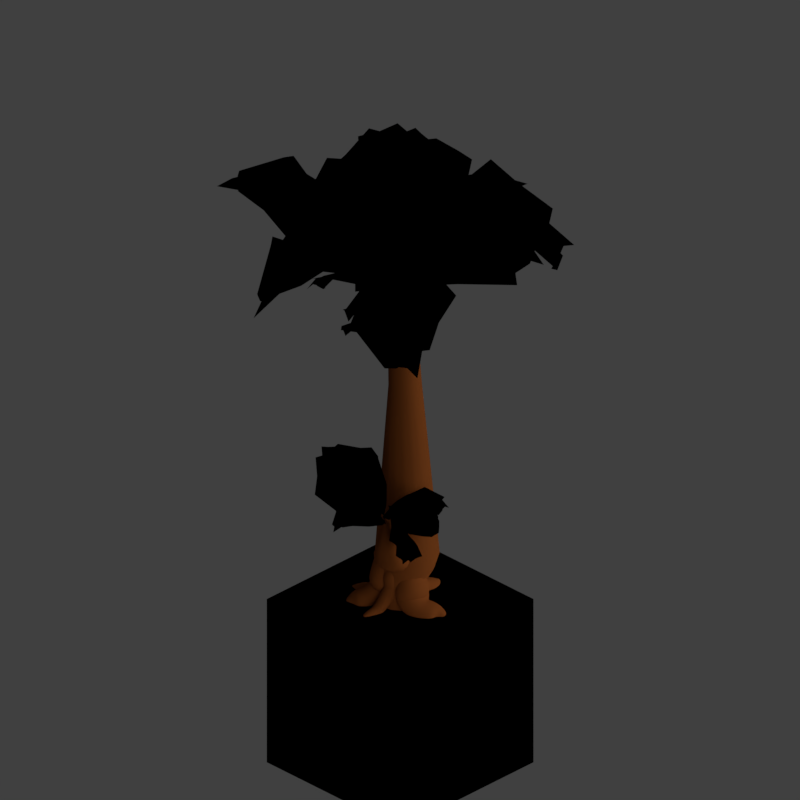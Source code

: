# Source: tjt3_V001.blend  (saved by Blender 2.79.0; exported with 4.5.12 LTS)
import bpy
from mathutils import Matrix  # noqa: F401  (used for matrix-valued properties, if any)

bpy.ops.wm.read_factory_settings(use_empty=True)
scene = bpy.context.scene
scene.name = 'Scene'

# ---- collections
col_collection_1 = bpy.data.collections.new('Collection 1'); scene.collection.children.link(col_collection_1)
col_collection_11 = bpy.data.collections.new('Collection 11'); scene.collection.children.link(col_collection_11)

# ---- materials (node trees are filled in below, after node groups)
mat_fern = bpy.data.materials.new('Fern')
mat_fern.alpha_threshold = 0.0
mat_fern.use_transparent_shadow = False
mat_fern.specular_color = (1.0, 0.9647, 0.2747)
mat_fern.roughness = 0.5
mat_fern.specular_intensity = 0.2281
mat_guide = bpy.data.materials.new('guide')
mat_guide.alpha_threshold = 0.0
mat_guide.use_transparent_shadow = False
mat_guide.diffuse_color = (1.0, 0.0, 0.004819, 1.0)
mat_guide.roughness = 0.5
mat_bark = bpy.data.materials.new('bark')
mat_bark.alpha_threshold = 0.0
mat_bark.use_transparent_shadow = False
mat_bark.diffuse_color = (0.2089, 0.05887, 0.01321, 1.0)
mat_bark.specular_color = (0.9839, 1.0, 0.7403)
mat_bark.roughness = 0.5
mat_bark.specular_intensity = 0.1

# ---- material node trees
mat_fern.use_nodes = True; mat_fern.node_tree.nodes.clear()
_N = mat_fern.node_tree.nodes; _L = mat_fern.node_tree.links
n0 = _N.new('NodeUndefined'); n0.name = 'Material'; n0.location = (-731, 420)
n0.inputs[0].default_value = (0.8, 0.8, 0.8, 1.0)
n0.inputs[1].default_value = (1.0, 0.9647, 0.2747, 1.0)
n0.inputs[2].default_value = 1.0
n0.inputs[3].default_value = (0.0, 0.0, 0.0)
n1 = _N.new('NodeUndefined'); n1.name = 'Output'; n1.location = (1110, 490)
n2 = _N.new('ShaderNodeValToRGB'); n2.name = 'ColorRamp.002'; n2.location = (443, 382)
while len(n2.color_ramp.elements) > 1: n2.color_ramp.elements.remove(n2.color_ramp.elements[-1])
n2.color_ramp.elements[0].position = 0.5; n2.color_ramp.elements[0].color = (0.0, 0.0, 0.0, 1.0)
_e = n2.color_ramp.elements.new(1.0); _e.color = (1.0, 1.0, 1.0, 1.0)
n3 = _N.new('ShaderNodeRGBCurve'); n3.name = 'RGB Curves'; n3.location = (-401, 849)
_c = n3.mapping.curves[3]
while len(_c.points) > 2: _c.points.remove(_c.points[-1])
_c.points[0].location = (0.0, 0.0); _c.points[0].handle_type = 'AUTO'
_c.points[1].location = (0.24046, 0.57292); _c.points[1].handle_type = 'AUTO'
_p = _c.points.new(0.69466, 0.64583); _p.handle_type = 'AUTO'
_p = _c.points.new(1.0, 1.0); _p.handle_type = 'AUTO'
n3.mapping.update()
n4 = _N.new('ShaderNodeSeparateColor'); n4.name = 'Separate RGB'; n4.location = (-548, 460)
n5 = _N.new('ShaderNodeValToRGB'); n5.name = 'ColorRamp.001'; n5.location = (-53, 795)
n5.width = 237
while len(n5.color_ramp.elements) > 1: n5.color_ramp.elements.remove(n5.color_ramp.elements[-1])
n5.color_ramp.elements[0].position = 0.0; n5.color_ramp.elements[0].color = (0.624, 0.7991, 0.3864, 1.0)
_e = n5.color_ramp.elements.new(0.007634); _e.color = (0.4735, 0.7084, 0.1356, 1.0)
_e = n5.color_ramp.elements.new(0.1602); _e.color = (0.1248, 0.2747, 0.04374, 1.0)
_e = n5.color_ramp.elements.new(0.4957); _e.color = (0.003347, 0.02416, 0.004777, 1.0)
_e = n5.color_ramp.elements.new(0.9151); _e.color = (0.02029, 0.006512, 0.0, 1.0)
n6 = _N.new('ShaderNodeValToRGB'); n6.name = 'ColorRamp'; n6.location = (-58, 566)
while len(n6.color_ramp.elements) > 1: n6.color_ramp.elements.remove(n6.color_ramp.elements[-1])
n6.color_ramp.elements[0].position = 0.0; n6.color_ramp.elements[0].color = (0.02029, 0.006512, 0.0, 1.0)
_e = n6.color_ramp.elements.new(0.001); _e.color = (0.003347, 0.02416, 0.004777, 1.0)
_e = n6.color_ramp.elements.new(0.05775); _e.color = (0.003347, 0.02416, 0.004777, 1.0)
_e = n6.color_ramp.elements.new(0.1947); _e.color = (0.1248, 0.2747, 0.04374, 1.0)
_e = n6.color_ramp.elements.new(0.521); _e.color = (0.4735, 0.7084, 0.1356, 1.0)
_e = n6.color_ramp.elements.new(0.6527); _e.color = (0.624, 0.7991, 0.3864, 1.0)
_L.new(n0.outputs[1], n2.inputs[0])
_L.new(n0.outputs[0], n4.inputs[0])
_L.new(n4.outputs[1], n3.inputs[1])
_L.new(n2.outputs[0], n1.inputs[1])
_L.new(n3.outputs[0], n6.inputs[0])
_L.new(n3.outputs[0], n5.inputs[0])
_L.new(n6.outputs[0], n1.inputs[0])

# ---- world
world_world = bpy.data.worlds.new('World'); scene.world = world_world
world_world.color = (0.05088, 0.05088, 0.05088)
world_world.use_sun_shadow = False
world_world.sun_shadow_jitter_overblur = 0.0
world_world.cycles.sampling_method = 'MANUAL'
world_world.light_settings.distance = 0.0

# ---- cameras
cam_camera = bpy.data.cameras.new('Camera')
cam_camera.type = 'ORTHO'
cam_camera.sensor_fit = 'HORIZONTAL'
cam_camera.clip_start = 220.0
cam_camera.clip_end = 340.0
cam_camera.lens = 35.0
cam_camera.sensor_width = 1.0
cam_camera.sensor_height = 18.0
cam_camera.ortho_scale = 16.97
cam_camera.shift_x = -0.0001725
cam_camera.shift_y = 0.25
cam_camera.dof.focus_distance = 0.0
cam_camera.dof.aperture_fstop = 128.0
cam_camera.dof.aperture_blades = 6

# ---- lights
light_lightdome = bpy.data.lights.new('LightDome', 'SUN')
light_lightdome.transmission_factor = 0.0
light_lightdome.angle = 0.1993
light_lightdome.energy = 0.1
light_lightdome.shadow_buffer_clip_start = 0.5
light_lightdome.shadow_soft_size = 0.1
light_lightdome.shadow_cascade_max_distance = 1000.0
light_fillerlight = bpy.data.lights.new('FillerLight', 'SUN')
light_fillerlight.transmission_factor = 0.0
light_fillerlight.angle = 0.9273
light_fillerlight.energy = 0.5
light_fillerlight.shadow_buffer_clip_start = 0.5
light_fillerlight.shadow_soft_size = 0.5
light_fillerlight.shadow_cascade_max_distance = 1000.0
light_mainlight = bpy.data.lights.new('MainLight', 'SUN')
light_mainlight.transmission_factor = 0.0
light_mainlight.angle = 0.9273
light_mainlight.energy = 1.3
light_mainlight.shadow_buffer_clip_start = 0.5
light_mainlight.shadow_soft_size = 0.5
light_mainlight.shadow_cascade_max_distance = 1000.0

# ---- meshes
me_fern_006 = bpy.data.meshes.new('Fern.006')
me_fern_006.from_pydata([(0.5531, 0.6986, 0.7983), (-0.6135, 0.7191, 0.7747), (0.1602, 0.1046, 0.1421), (-0.2264, 0.1067, 0.1406), (-0.02882, 0.01905, 0.008223), (0.06107, 1.166, 0.892), (0.05689, 1.044, 0.9128), (0.03228, 1.044, 0.9282), (0.005975, 0.9527, 0.93), (-0.01625, 0.7411, 0.8812), (-0.02376, 0.4053, 0.7338), (-0.06256, 0.09407, 0.3604), (-0.03787, 0.01245, 0.04293), (0.203, 0.1251, 0.1988), (0.3796, 0.2664, 0.3734), (-0.3647, 0.2019, 0.2949), (-0.4816, 0.3374, 0.4059), (0.555, 0.6484, 0.5248), (0.5531, 0.5919, 0.641), (0.4104, 0.7771, 0.8728), (0.2805, 1.065, 0.7625), (0.2712, 1.018, 0.7631), (-0.1651, 1.021, 0.9162), (-0.2128, 1.127, 0.9557), (-0.3971, 0.8875, 0.8778), (-0.2692, 0.1267, 0.2021), (0.1616, 0.1165, 0.1243), (0.1417, 0.1802, 0.3121), (0.1915, 0.2905, 0.4681), (0.2639, 0.3616, 0.6721), (0.2682, 0.636, 0.8253), (0.2058, 1.112, 0.868), (0.1622, 1.124, 0.8445), (0.1378, 1.12, 0.8576), (-0.1934, 0.121, 0.1068), (-0.2675, 0.2213, 0.4005), (-0.3159, 0.374, 0.6401), (-0.3151, 0.8655, 0.8177), (-0.1979, 1.017, 0.9034), (-0.0955, 1.077, 0.9386), (-0.003567, 1.279, 0.8558), (-0.208, 0.1527, 0.282)], [], [(30, 31, 8, 9), (34, 41, 25, 3), (27, 12, 4, 26), (35, 11, 10, 36), (28, 11, 12, 27), (30, 9, 10, 29), (29, 10, 11, 28), (31, 19, 20, 32), (32, 20, 21, 33), (33, 21, 5), (36, 10, 9, 37), (37, 9, 8, 38), (38, 8, 7, 39), (39, 7, 6, 40), (40, 6, 5), (41, 12, 11, 35), (17, 29, 28, 14), (18, 30, 29, 17), (14, 28, 27, 13), (13, 27, 26, 2), (7, 32, 33, 6), (8, 31, 32, 7), (25, 41, 35, 15), (23, 39, 40, 22), (24, 38, 39, 23), (1, 37, 38, 24), (16, 36, 37, 1), (15, 35, 36, 16), (4, 12, 41, 34), (0, 19, 31, 30, 18), (6, 33, 5), (22, 40, 5)])
me_fern_006.polygons.foreach_set('use_smooth', [True] * 32)
_uv = me_fern_006.uv_layers.new(name='UVMap')
_uv.uv.foreach_set('vector', [0.2442, 0.2754, 0.2977, 0.1233, 0.473, 0.2465, 0.4883, 0.3852, 0.7384, 1.0, 0.7417, 0.8692, 1.0, 0.8656, 1.0, 1.0, 0.2417, 0.8725, 0.4834, 0.8729, 0.4767, 1.0, 0.2384, 1.0, 0.7436, 0.7171, 0.4871, 0.7432, 0.5, 0.5524, 0.75, 0.5422, 0.2436, 0.7318, 0.4871, 0.7432, 0.4834, 0.8729, 0.2417, 0.8725, 0.2442, 0.2754, 0.4883, 0.3852, 0.5, 0.5524, 0.25, 0.4028, 0.25, 0.4028, 0.5, 0.5524, 0.4871, 0.7432, 0.2436, 0.7318, 0.2977, 0.1233, 0.1223, 0.0, 0.2635, 0.0, 0.357, 0.06863, 0.357, 0.06863, 0.2635, 0.0, 0.3415, 0.0, 0.3911, 0.04498, 0.3911, 0.04498, 0.3415, 0.0, 0.4137, 0.0, 0.75, 0.5422, 0.5, 0.5524, 0.4883, 0.3852, 0.7442, 0.1926, 0.7442, 0.1926, 0.4883, 0.3852, 0.473, 0.2465, 0.6438, 0.1233, 0.6438, 0.1233, 0.473, 0.2465, 0.4504, 0.1373, 0.5534, 0.06863, 0.5534, 0.06863, 0.4504, 0.1373, 0.4406, 0.08996, 0.4767, 0.04498, 0.4767, 0.04498, 0.4406, 0.08996, 0.4137, 0.0, 0.7417, 0.8692, 0.4834, 0.8729, 0.4871, 0.7432, 0.7436, 0.7171, 0.0, 0.2533, 0.25, 0.4028, 0.2436, 0.7318, 0.0, 0.7204, 0.0, 0.1656, 0.2442, 0.2754, 0.25, 0.4028, 0.0, 0.2533, 0.0, 0.7204, 0.2436, 0.7318, 0.2417, 0.8725, 0.0, 0.8721, 0.0, 0.8721, 0.2417, 0.8725, 0.2384, 1.0, 0.0, 1.0, 0.4504, 0.1373, 0.357, 0.06863, 0.3911, 0.04498, 0.4406, 0.08996, 0.473, 0.2465, 0.2977, 0.1233, 0.357, 0.06863, 0.4504, 0.1373, 1.0, 0.8656, 0.7417, 0.8692, 0.7436, 0.7171, 1.0, 0.6911, 0.6565, 0.0, 0.5534, 0.06863, 0.4767, 0.04498, 0.5127, 0.0, 0.8145, 0.0, 0.6438, 0.1233, 0.5534, 0.06863, 0.6565, 0.0, 1.0, 0.0, 0.7442, 0.1926, 0.6438, 0.1233, 0.8145, 0.0, 1.0, 0.5319, 0.75, 0.5422, 0.7442, 0.1926, 1.0, 0.0, 1.0, 0.6911, 0.7436, 0.7171, 0.75, 0.5422, 1.0, 0.5319, 0.4767, 1.0, 0.4834, 0.8729, 0.7417, 0.8692, 0.7384, 1.0, 0.0, 0.0, 0.1223, 0.0, 0.2977, 0.1233, 0.2442, 0.2754, 0.0, 0.1656, 0.4406, 0.08996, 0.3911, 0.04498, 0.4137, 0.0, 0.5127, 0.0, 0.4767, 0.04498, 0.4137, 0.0])
me_fern_006.materials.append(mat_fern)
me_fern_006.use_remesh_preserve_volume = False
me_fern_006.use_remesh_preserve_attributes = False
me_fern_006.use_mirror_vertex_groups = False
me_fern_006.update()
me_fern_005 = bpy.data.meshes.new('Fern.005')
me_fern_005.from_pydata([(0.5531, 0.6986, 0.7983), (-0.6135, 0.7191, 0.7747), (0.1602, 0.1046, 0.1421), (-0.2264, 0.1067, 0.1406), (-0.02882, 0.01905, 0.008223), (0.06107, 1.166, 0.892), (0.05689, 1.044, 0.9128), (0.03228, 1.044, 0.9282), (0.005975, 0.9527, 0.93), (-0.01625, 0.7411, 0.8812), (-0.02376, 0.4053, 0.7338), (-0.06256, 0.09407, 0.3604), (-0.03787, 0.01245, 0.04293), (0.203, 0.1251, 0.1988), (0.3796, 0.2664, 0.3734), (-0.3647, 0.2019, 0.2949), (-0.4816, 0.3374, 0.4059), (0.555, 0.6484, 0.5248), (0.5531, 0.5919, 0.641), (0.4104, 0.7771, 0.8728), (0.2805, 1.065, 0.7625), (0.2712, 1.018, 0.7631), (-0.1651, 1.021, 0.9162), (-0.2128, 1.127, 0.9557), (-0.3971, 0.8875, 0.8778), (-0.2692, 0.1267, 0.2021), (0.1616, 0.1165, 0.1243), (0.1417, 0.1802, 0.3121), (0.1915, 0.2905, 0.4681), (0.2639, 0.3616, 0.6721), (0.2682, 0.636, 0.8253), (0.2058, 1.112, 0.868), (0.1622, 1.124, 0.8445), (0.1378, 1.12, 0.8576), (-0.1934, 0.121, 0.1068), (-0.2675, 0.2213, 0.4005), (-0.3159, 0.374, 0.6401), (-0.3151, 0.8655, 0.8177), (-0.1979, 1.017, 0.9034), (-0.0955, 1.077, 0.9386), (-0.003567, 1.279, 0.8558), (-0.208, 0.1527, 0.282)], [], [(30, 31, 8, 9), (34, 41, 25, 3), (27, 12, 4, 26), (35, 11, 10, 36), (28, 11, 12, 27), (30, 9, 10, 29), (29, 10, 11, 28), (31, 19, 20, 32), (32, 20, 21, 33), (33, 21, 5), (36, 10, 9, 37), (37, 9, 8, 38), (38, 8, 7, 39), (39, 7, 6, 40), (40, 6, 5), (41, 12, 11, 35), (17, 29, 28, 14), (18, 30, 29, 17), (14, 28, 27, 13), (13, 27, 26, 2), (7, 32, 33, 6), (8, 31, 32, 7), (25, 41, 35, 15), (23, 39, 40, 22), (24, 38, 39, 23), (1, 37, 38, 24), (16, 36, 37, 1), (15, 35, 36, 16), (4, 12, 41, 34), (0, 19, 31, 30, 18), (6, 33, 5), (22, 40, 5)])
me_fern_005.polygons.foreach_set('use_smooth', [True] * 32)
_uv = me_fern_005.uv_layers.new(name='UVMap')
_uv.uv.foreach_set('vector', [0.2442, 0.2754, 0.2977, 0.1233, 0.473, 0.2465, 0.4883, 0.3852, 0.7384, 1.0, 0.7417, 0.8692, 1.0, 0.8656, 1.0, 1.0, 0.2417, 0.8725, 0.4834, 0.8729, 0.4767, 1.0, 0.2384, 1.0, 0.7436, 0.7171, 0.4871, 0.7432, 0.5, 0.5524, 0.75, 0.5422, 0.2436, 0.7318, 0.4871, 0.7432, 0.4834, 0.8729, 0.2417, 0.8725, 0.2442, 0.2754, 0.4883, 0.3852, 0.5, 0.5524, 0.25, 0.4028, 0.25, 0.4028, 0.5, 0.5524, 0.4871, 0.7432, 0.2436, 0.7318, 0.2977, 0.1233, 0.1223, 0.0, 0.2635, 0.0, 0.357, 0.06863, 0.357, 0.06863, 0.2635, 0.0, 0.3415, 0.0, 0.3911, 0.04498, 0.3911, 0.04498, 0.3415, 0.0, 0.4137, 0.0, 0.75, 0.5422, 0.5, 0.5524, 0.4883, 0.3852, 0.7442, 0.1926, 0.7442, 0.1926, 0.4883, 0.3852, 0.473, 0.2465, 0.6438, 0.1233, 0.6438, 0.1233, 0.473, 0.2465, 0.4504, 0.1373, 0.5534, 0.06863, 0.5534, 0.06863, 0.4504, 0.1373, 0.4406, 0.08996, 0.4767, 0.04498, 0.4767, 0.04498, 0.4406, 0.08996, 0.4137, 0.0, 0.7417, 0.8692, 0.4834, 0.8729, 0.4871, 0.7432, 0.7436, 0.7171, 0.0, 0.2533, 0.25, 0.4028, 0.2436, 0.7318, 0.0, 0.7204, 0.0, 0.1656, 0.2442, 0.2754, 0.25, 0.4028, 0.0, 0.2533, 0.0, 0.7204, 0.2436, 0.7318, 0.2417, 0.8725, 0.0, 0.8721, 0.0, 0.8721, 0.2417, 0.8725, 0.2384, 1.0, 0.0, 1.0, 0.4504, 0.1373, 0.357, 0.06863, 0.3911, 0.04498, 0.4406, 0.08996, 0.473, 0.2465, 0.2977, 0.1233, 0.357, 0.06863, 0.4504, 0.1373, 1.0, 0.8656, 0.7417, 0.8692, 0.7436, 0.7171, 1.0, 0.6911, 0.6565, 0.0, 0.5534, 0.06863, 0.4767, 0.04498, 0.5127, 0.0, 0.8145, 0.0, 0.6438, 0.1233, 0.5534, 0.06863, 0.6565, 0.0, 1.0, 0.0, 0.7442, 0.1926, 0.6438, 0.1233, 0.8145, 0.0, 1.0, 0.5319, 0.75, 0.5422, 0.7442, 0.1926, 1.0, 0.0, 1.0, 0.6911, 0.7436, 0.7171, 0.75, 0.5422, 1.0, 0.5319, 0.4767, 1.0, 0.4834, 0.8729, 0.7417, 0.8692, 0.7384, 1.0, 0.0, 0.0, 0.1223, 0.0, 0.2977, 0.1233, 0.2442, 0.2754, 0.0, 0.1656, 0.4406, 0.08996, 0.3911, 0.04498, 0.4137, 0.0, 0.5127, 0.0, 0.4767, 0.04498, 0.4137, 0.0])
me_fern_005.materials.append(mat_fern)
me_fern_005.use_remesh_preserve_volume = False
me_fern_005.use_remesh_preserve_attributes = False
me_fern_005.use_mirror_vertex_groups = False
me_fern_005.update()
me_fern_004 = bpy.data.meshes.new('Fern.004')
me_fern_004.from_pydata([(0.5531, 0.6986, 0.7983), (-0.6135, 0.7191, 0.7747), (0.1602, 0.1046, 0.1421), (-0.2264, 0.1067, 0.1406), (-0.02882, 0.01905, 0.008223), (0.06107, 1.166, 0.892), (0.05689, 1.044, 0.9128), (0.03228, 1.044, 0.9282), (0.005975, 0.9527, 0.93), (-0.01625, 0.7411, 0.8812), (-0.02376, 0.4053, 0.7338), (-0.06256, 0.09407, 0.3604), (-0.03787, 0.01245, 0.04293), (0.203, 0.1251, 0.1988), (0.3796, 0.2664, 0.3734), (-0.3647, 0.2019, 0.2949), (-0.4816, 0.3374, 0.4059), (0.555, 0.6484, 0.5248), (0.5531, 0.5919, 0.641), (0.4104, 0.7771, 0.8728), (0.2805, 1.065, 0.7625), (0.2712, 1.018, 0.7631), (-0.1651, 1.021, 0.9162), (-0.2128, 1.127, 0.9557), (-0.3971, 0.8875, 0.8778), (-0.2692, 0.1267, 0.2021), (0.1616, 0.1165, 0.1243), (0.1417, 0.1802, 0.3121), (0.1915, 0.2905, 0.4681), (0.2639, 0.3616, 0.6721), (0.2682, 0.636, 0.8253), (0.2058, 1.112, 0.868), (0.1622, 1.124, 0.8445), (0.1378, 1.12, 0.8576), (-0.1934, 0.121, 0.1068), (-0.2675, 0.2213, 0.4005), (-0.3159, 0.374, 0.6401), (-0.3151, 0.8655, 0.8177), (-0.1979, 1.017, 0.9034), (-0.0955, 1.077, 0.9386), (-0.003567, 1.279, 0.8558), (-0.208, 0.1527, 0.282)], [], [(30, 31, 8, 9), (34, 41, 25, 3), (27, 12, 4, 26), (35, 11, 10, 36), (28, 11, 12, 27), (30, 9, 10, 29), (29, 10, 11, 28), (31, 19, 20, 32), (32, 20, 21, 33), (33, 21, 5), (36, 10, 9, 37), (37, 9, 8, 38), (38, 8, 7, 39), (39, 7, 6, 40), (40, 6, 5), (41, 12, 11, 35), (17, 29, 28, 14), (18, 30, 29, 17), (14, 28, 27, 13), (13, 27, 26, 2), (7, 32, 33, 6), (8, 31, 32, 7), (25, 41, 35, 15), (23, 39, 40, 22), (24, 38, 39, 23), (1, 37, 38, 24), (16, 36, 37, 1), (15, 35, 36, 16), (4, 12, 41, 34), (0, 19, 31, 30, 18), (6, 33, 5), (22, 40, 5)])
me_fern_004.polygons.foreach_set('use_smooth', [True] * 32)
_uv = me_fern_004.uv_layers.new(name='UVMap')
_uv.uv.foreach_set('vector', [0.2442, 0.2754, 0.2977, 0.1233, 0.473, 0.2465, 0.4883, 0.3852, 0.7384, 1.0, 0.7417, 0.8692, 1.0, 0.8656, 1.0, 1.0, 0.2417, 0.8725, 0.4834, 0.8729, 0.4767, 1.0, 0.2384, 1.0, 0.7436, 0.7171, 0.4871, 0.7432, 0.5, 0.5524, 0.75, 0.5422, 0.2436, 0.7318, 0.4871, 0.7432, 0.4834, 0.8729, 0.2417, 0.8725, 0.2442, 0.2754, 0.4883, 0.3852, 0.5, 0.5524, 0.25, 0.4028, 0.25, 0.4028, 0.5, 0.5524, 0.4871, 0.7432, 0.2436, 0.7318, 0.2977, 0.1233, 0.1223, 0.0, 0.2635, 0.0, 0.357, 0.06863, 0.357, 0.06863, 0.2635, 0.0, 0.3415, 0.0, 0.3911, 0.04498, 0.3911, 0.04498, 0.3415, 0.0, 0.4137, 0.0, 0.75, 0.5422, 0.5, 0.5524, 0.4883, 0.3852, 0.7442, 0.1926, 0.7442, 0.1926, 0.4883, 0.3852, 0.473, 0.2465, 0.6438, 0.1233, 0.6438, 0.1233, 0.473, 0.2465, 0.4504, 0.1373, 0.5534, 0.06863, 0.5534, 0.06863, 0.4504, 0.1373, 0.4406, 0.08996, 0.4767, 0.04498, 0.4767, 0.04498, 0.4406, 0.08996, 0.4137, 0.0, 0.7417, 0.8692, 0.4834, 0.8729, 0.4871, 0.7432, 0.7436, 0.7171, 0.0, 0.2533, 0.25, 0.4028, 0.2436, 0.7318, 0.0, 0.7204, 0.0, 0.1656, 0.2442, 0.2754, 0.25, 0.4028, 0.0, 0.2533, 0.0, 0.7204, 0.2436, 0.7318, 0.2417, 0.8725, 0.0, 0.8721, 0.0, 0.8721, 0.2417, 0.8725, 0.2384, 1.0, 0.0, 1.0, 0.4504, 0.1373, 0.357, 0.06863, 0.3911, 0.04498, 0.4406, 0.08996, 0.473, 0.2465, 0.2977, 0.1233, 0.357, 0.06863, 0.4504, 0.1373, 1.0, 0.8656, 0.7417, 0.8692, 0.7436, 0.7171, 1.0, 0.6911, 0.6565, 0.0, 0.5534, 0.06863, 0.4767, 0.04498, 0.5127, 0.0, 0.8145, 0.0, 0.6438, 0.1233, 0.5534, 0.06863, 0.6565, 0.0, 1.0, 0.0, 0.7442, 0.1926, 0.6438, 0.1233, 0.8145, 0.0, 1.0, 0.5319, 0.75, 0.5422, 0.7442, 0.1926, 1.0, 0.0, 1.0, 0.6911, 0.7436, 0.7171, 0.75, 0.5422, 1.0, 0.5319, 0.4767, 1.0, 0.4834, 0.8729, 0.7417, 0.8692, 0.7384, 1.0, 0.0, 0.0, 0.1223, 0.0, 0.2977, 0.1233, 0.2442, 0.2754, 0.0, 0.1656, 0.4406, 0.08996, 0.3911, 0.04498, 0.4137, 0.0, 0.5127, 0.0, 0.4767, 0.04498, 0.4137, 0.0])
me_fern_004.materials.append(mat_fern)
me_fern_004.use_remesh_preserve_volume = False
me_fern_004.use_remesh_preserve_attributes = False
me_fern_004.use_mirror_vertex_groups = False
me_fern_004.update()
me_fern_003 = bpy.data.meshes.new('Fern.003')
me_fern_003.from_pydata([(0.5531, 0.6986, 0.7983), (-0.6135, 0.7191, 0.7747), (0.1602, 0.1046, 0.1421), (-0.2264, 0.1067, 0.1406), (-0.02882, 0.01905, 0.008223), (0.06107, 1.166, 0.892), (0.05689, 1.044, 0.9128), (0.03228, 1.044, 0.9282), (0.005975, 0.9527, 0.93), (-0.01625, 0.7411, 0.8812), (-0.02376, 0.4053, 0.7338), (-0.06256, 0.09407, 0.3604), (-0.03787, 0.01245, 0.04293), (0.203, 0.1251, 0.1988), (0.3796, 0.2664, 0.3734), (-0.3647, 0.2019, 0.2949), (-0.4816, 0.3374, 0.4059), (0.555, 0.6484, 0.5248), (0.5531, 0.5919, 0.641), (0.4104, 0.7771, 0.8728), (0.2805, 1.065, 0.7625), (0.2712, 1.018, 0.7631), (-0.1651, 1.021, 0.9162), (-0.2128, 1.127, 0.9557), (-0.3971, 0.8875, 0.8778), (-0.2692, 0.1267, 0.2021), (0.1616, 0.1165, 0.1243), (0.1417, 0.1802, 0.3121), (0.1915, 0.2905, 0.4681), (0.2639, 0.3616, 0.6721), (0.2682, 0.636, 0.8253), (0.2058, 1.112, 0.868), (0.1622, 1.124, 0.8445), (0.1378, 1.12, 0.8576), (-0.1934, 0.121, 0.1068), (-0.2675, 0.2213, 0.4005), (-0.3159, 0.374, 0.6401), (-0.3151, 0.8655, 0.8177), (-0.1979, 1.017, 0.9034), (-0.0955, 1.077, 0.9386), (-0.003567, 1.279, 0.8558), (-0.208, 0.1527, 0.282)], [], [(30, 31, 8, 9), (34, 41, 25, 3), (27, 12, 4, 26), (35, 11, 10, 36), (28, 11, 12, 27), (30, 9, 10, 29), (29, 10, 11, 28), (31, 19, 20, 32), (32, 20, 21, 33), (33, 21, 5), (36, 10, 9, 37), (37, 9, 8, 38), (38, 8, 7, 39), (39, 7, 6, 40), (40, 6, 5), (41, 12, 11, 35), (17, 29, 28, 14), (18, 30, 29, 17), (14, 28, 27, 13), (13, 27, 26, 2), (7, 32, 33, 6), (8, 31, 32, 7), (25, 41, 35, 15), (23, 39, 40, 22), (24, 38, 39, 23), (1, 37, 38, 24), (16, 36, 37, 1), (15, 35, 36, 16), (4, 12, 41, 34), (0, 19, 31, 30, 18), (6, 33, 5), (22, 40, 5)])
me_fern_003.polygons.foreach_set('use_smooth', [True] * 32)
_uv = me_fern_003.uv_layers.new(name='UVMap')
_uv.uv.foreach_set('vector', [0.2442, 0.2754, 0.2977, 0.1233, 0.473, 0.2465, 0.4883, 0.3852, 0.7384, 1.0, 0.7417, 0.8692, 1.0, 0.8656, 1.0, 1.0, 0.2417, 0.8725, 0.4834, 0.8729, 0.4767, 1.0, 0.2384, 1.0, 0.7436, 0.7171, 0.4871, 0.7432, 0.5, 0.5524, 0.75, 0.5422, 0.2436, 0.7318, 0.4871, 0.7432, 0.4834, 0.8729, 0.2417, 0.8725, 0.2442, 0.2754, 0.4883, 0.3852, 0.5, 0.5524, 0.25, 0.4028, 0.25, 0.4028, 0.5, 0.5524, 0.4871, 0.7432, 0.2436, 0.7318, 0.2977, 0.1233, 0.1223, 0.0, 0.2635, 0.0, 0.357, 0.06863, 0.357, 0.06863, 0.2635, 0.0, 0.3415, 0.0, 0.3911, 0.04498, 0.3911, 0.04498, 0.3415, 0.0, 0.4137, 0.0, 0.75, 0.5422, 0.5, 0.5524, 0.4883, 0.3852, 0.7442, 0.1926, 0.7442, 0.1926, 0.4883, 0.3852, 0.473, 0.2465, 0.6438, 0.1233, 0.6438, 0.1233, 0.473, 0.2465, 0.4504, 0.1373, 0.5534, 0.06863, 0.5534, 0.06863, 0.4504, 0.1373, 0.4406, 0.08996, 0.4767, 0.04498, 0.4767, 0.04498, 0.4406, 0.08996, 0.4137, 0.0, 0.7417, 0.8692, 0.4834, 0.8729, 0.4871, 0.7432, 0.7436, 0.7171, 0.0, 0.2533, 0.25, 0.4028, 0.2436, 0.7318, 0.0, 0.7204, 0.0, 0.1656, 0.2442, 0.2754, 0.25, 0.4028, 0.0, 0.2533, 0.0, 0.7204, 0.2436, 0.7318, 0.2417, 0.8725, 0.0, 0.8721, 0.0, 0.8721, 0.2417, 0.8725, 0.2384, 1.0, 0.0, 1.0, 0.4504, 0.1373, 0.357, 0.06863, 0.3911, 0.04498, 0.4406, 0.08996, 0.473, 0.2465, 0.2977, 0.1233, 0.357, 0.06863, 0.4504, 0.1373, 1.0, 0.8656, 0.7417, 0.8692, 0.7436, 0.7171, 1.0, 0.6911, 0.6565, 0.0, 0.5534, 0.06863, 0.4767, 0.04498, 0.5127, 0.0, 0.8145, 0.0, 0.6438, 0.1233, 0.5534, 0.06863, 0.6565, 0.0, 1.0, 0.0, 0.7442, 0.1926, 0.6438, 0.1233, 0.8145, 0.0, 1.0, 0.5319, 0.75, 0.5422, 0.7442, 0.1926, 1.0, 0.0, 1.0, 0.6911, 0.7436, 0.7171, 0.75, 0.5422, 1.0, 0.5319, 0.4767, 1.0, 0.4834, 0.8729, 0.7417, 0.8692, 0.7384, 1.0, 0.0, 0.0, 0.1223, 0.0, 0.2977, 0.1233, 0.2442, 0.2754, 0.0, 0.1656, 0.4406, 0.08996, 0.3911, 0.04498, 0.4137, 0.0, 0.5127, 0.0, 0.4767, 0.04498, 0.4137, 0.0])
me_fern_003.materials.append(mat_fern)
me_fern_003.use_remesh_preserve_volume = False
me_fern_003.use_remesh_preserve_attributes = False
me_fern_003.use_mirror_vertex_groups = False
me_fern_003.update()
me_fern_002 = bpy.data.meshes.new('Fern.002')
me_fern_002.from_pydata([(0.5531, 0.6986, 0.7983), (-0.6135, 0.7191, 0.7747), (0.1602, 0.1046, 0.1421), (-0.2264, 0.1067, 0.1406), (-0.02882, 0.01905, 0.008223), (0.06107, 1.166, 0.892), (0.05689, 1.044, 0.9128), (0.03228, 1.044, 0.9282), (0.005975, 0.9527, 0.93), (-0.01625, 0.7411, 0.8812), (-0.02376, 0.4053, 0.7338), (-0.06256, 0.09407, 0.3604), (-0.03787, 0.01245, 0.04293), (0.203, 0.1251, 0.1988), (0.3796, 0.2664, 0.3734), (-0.3647, 0.2019, 0.2949), (-0.4816, 0.3374, 0.4059), (0.555, 0.6484, 0.5248), (0.5531, 0.5919, 0.641), (0.4104, 0.7771, 0.8728), (0.2805, 1.065, 0.7625), (0.2712, 1.018, 0.7631), (-0.1651, 1.021, 0.9162), (-0.2128, 1.127, 0.9557), (-0.3971, 0.8875, 0.8778), (-0.2692, 0.1267, 0.2021), (0.1616, 0.1165, 0.1243), (0.1417, 0.1802, 0.3121), (0.1915, 0.2905, 0.4681), (0.2639, 0.3616, 0.6721), (0.2682, 0.636, 0.8253), (0.2058, 1.112, 0.868), (0.1622, 1.124, 0.8445), (0.1378, 1.12, 0.8576), (-0.1934, 0.121, 0.1068), (-0.2675, 0.2213, 0.4005), (-0.3159, 0.374, 0.6401), (-0.3151, 0.8655, 0.8177), (-0.1979, 1.017, 0.9034), (-0.0955, 1.077, 0.9386), (-0.003567, 1.279, 0.8558), (-0.208, 0.1527, 0.282)], [], [(30, 31, 8, 9), (34, 41, 25, 3), (27, 12, 4, 26), (35, 11, 10, 36), (28, 11, 12, 27), (30, 9, 10, 29), (29, 10, 11, 28), (31, 19, 20, 32), (32, 20, 21, 33), (33, 21, 5), (36, 10, 9, 37), (37, 9, 8, 38), (38, 8, 7, 39), (39, 7, 6, 40), (40, 6, 5), (41, 12, 11, 35), (17, 29, 28, 14), (18, 30, 29, 17), (14, 28, 27, 13), (13, 27, 26, 2), (7, 32, 33, 6), (8, 31, 32, 7), (25, 41, 35, 15), (23, 39, 40, 22), (24, 38, 39, 23), (1, 37, 38, 24), (16, 36, 37, 1), (15, 35, 36, 16), (4, 12, 41, 34), (0, 19, 31, 30, 18), (6, 33, 5), (22, 40, 5)])
me_fern_002.polygons.foreach_set('use_smooth', [True] * 32)
_uv = me_fern_002.uv_layers.new(name='UVMap')
_uv.uv.foreach_set('vector', [0.2442, 0.2754, 0.2977, 0.1233, 0.473, 0.2465, 0.4883, 0.3852, 0.7384, 1.0, 0.7417, 0.8692, 1.0, 0.8656, 1.0, 1.0, 0.2417, 0.8725, 0.4834, 0.8729, 0.4767, 1.0, 0.2384, 1.0, 0.7436, 0.7171, 0.4871, 0.7432, 0.5, 0.5524, 0.75, 0.5422, 0.2436, 0.7318, 0.4871, 0.7432, 0.4834, 0.8729, 0.2417, 0.8725, 0.2442, 0.2754, 0.4883, 0.3852, 0.5, 0.5524, 0.25, 0.4028, 0.25, 0.4028, 0.5, 0.5524, 0.4871, 0.7432, 0.2436, 0.7318, 0.2977, 0.1233, 0.1223, 0.0, 0.2635, 0.0, 0.357, 0.06863, 0.357, 0.06863, 0.2635, 0.0, 0.3415, 0.0, 0.3911, 0.04498, 0.3911, 0.04498, 0.3415, 0.0, 0.4137, 0.0, 0.75, 0.5422, 0.5, 0.5524, 0.4883, 0.3852, 0.7442, 0.1926, 0.7442, 0.1926, 0.4883, 0.3852, 0.473, 0.2465, 0.6438, 0.1233, 0.6438, 0.1233, 0.473, 0.2465, 0.4504, 0.1373, 0.5534, 0.06863, 0.5534, 0.06863, 0.4504, 0.1373, 0.4406, 0.08996, 0.4767, 0.04498, 0.4767, 0.04498, 0.4406, 0.08996, 0.4137, 0.0, 0.7417, 0.8692, 0.4834, 0.8729, 0.4871, 0.7432, 0.7436, 0.7171, 0.0, 0.2533, 0.25, 0.4028, 0.2436, 0.7318, 0.0, 0.7204, 0.0, 0.1656, 0.2442, 0.2754, 0.25, 0.4028, 0.0, 0.2533, 0.0, 0.7204, 0.2436, 0.7318, 0.2417, 0.8725, 0.0, 0.8721, 0.0, 0.8721, 0.2417, 0.8725, 0.2384, 1.0, 0.0, 1.0, 0.4504, 0.1373, 0.357, 0.06863, 0.3911, 0.04498, 0.4406, 0.08996, 0.473, 0.2465, 0.2977, 0.1233, 0.357, 0.06863, 0.4504, 0.1373, 1.0, 0.8656, 0.7417, 0.8692, 0.7436, 0.7171, 1.0, 0.6911, 0.6565, 0.0, 0.5534, 0.06863, 0.4767, 0.04498, 0.5127, 0.0, 0.8145, 0.0, 0.6438, 0.1233, 0.5534, 0.06863, 0.6565, 0.0, 1.0, 0.0, 0.7442, 0.1926, 0.6438, 0.1233, 0.8145, 0.0, 1.0, 0.5319, 0.75, 0.5422, 0.7442, 0.1926, 1.0, 0.0, 1.0, 0.6911, 0.7436, 0.7171, 0.75, 0.5422, 1.0, 0.5319, 0.4767, 1.0, 0.4834, 0.8729, 0.7417, 0.8692, 0.7384, 1.0, 0.0, 0.0, 0.1223, 0.0, 0.2977, 0.1233, 0.2442, 0.2754, 0.0, 0.1656, 0.4406, 0.08996, 0.3911, 0.04498, 0.4137, 0.0, 0.5127, 0.0, 0.4767, 0.04498, 0.4137, 0.0])
me_fern_002.materials.append(mat_fern)
me_fern_002.use_remesh_preserve_volume = False
me_fern_002.use_remesh_preserve_attributes = False
me_fern_002.use_mirror_vertex_groups = False
me_fern_002.update()
me_fern_001 = bpy.data.meshes.new('Fern.001')
me_fern_001.from_pydata([(0.5531, 0.6986, 0.7983), (-0.6135, 0.7191, 0.7747), (0.1602, 0.1046, 0.1421), (-0.2264, 0.1067, 0.1406), (-0.02882, 0.01905, 0.008223), (0.06107, 1.166, 0.892), (0.05689, 1.044, 0.9128), (0.03228, 1.044, 0.9282), (0.005975, 0.9527, 0.93), (-0.01625, 0.7411, 0.8812), (-0.02376, 0.4053, 0.7338), (-0.06256, 0.09407, 0.3604), (-0.03787, 0.01245, 0.04293), (0.203, 0.1251, 0.1988), (0.3796, 0.2664, 0.3734), (-0.3647, 0.2019, 0.2949), (-0.4816, 0.3374, 0.4059), (0.555, 0.6484, 0.5248), (0.5531, 0.5919, 0.641), (0.4104, 0.7771, 0.8728), (0.2805, 1.065, 0.7625), (0.2712, 1.018, 0.7631), (-0.1651, 1.021, 0.9162), (-0.2128, 1.127, 0.9557), (-0.3971, 0.8875, 0.8778), (-0.2692, 0.1267, 0.2021), (0.1616, 0.1165, 0.1243), (0.1417, 0.1802, 0.3121), (0.1915, 0.2905, 0.4681), (0.2639, 0.3616, 0.6721), (0.2682, 0.636, 0.8253), (0.2058, 1.112, 0.868), (0.1622, 1.124, 0.8445), (0.1378, 1.12, 0.8576), (-0.1934, 0.121, 0.1068), (-0.2675, 0.2213, 0.4005), (-0.3159, 0.374, 0.6401), (-0.3151, 0.8655, 0.8177), (-0.1979, 1.017, 0.9034), (-0.0955, 1.077, 0.9386), (-0.003567, 1.279, 0.8558), (-0.208, 0.1527, 0.282)], [], [(30, 31, 8, 9), (34, 41, 25, 3), (27, 12, 4, 26), (35, 11, 10, 36), (28, 11, 12, 27), (30, 9, 10, 29), (29, 10, 11, 28), (31, 19, 20, 32), (32, 20, 21, 33), (33, 21, 5), (36, 10, 9, 37), (37, 9, 8, 38), (38, 8, 7, 39), (39, 7, 6, 40), (40, 6, 5), (41, 12, 11, 35), (17, 29, 28, 14), (18, 30, 29, 17), (14, 28, 27, 13), (13, 27, 26, 2), (7, 32, 33, 6), (8, 31, 32, 7), (25, 41, 35, 15), (23, 39, 40, 22), (24, 38, 39, 23), (1, 37, 38, 24), (16, 36, 37, 1), (15, 35, 36, 16), (4, 12, 41, 34), (0, 19, 31, 30, 18), (6, 33, 5), (22, 40, 5)])
me_fern_001.polygons.foreach_set('use_smooth', [True] * 32)
_uv = me_fern_001.uv_layers.new(name='UVMap')
_uv.uv.foreach_set('vector', [0.2442, 0.2754, 0.2977, 0.1233, 0.473, 0.2465, 0.4883, 0.3852, 0.7384, 1.0, 0.7417, 0.8692, 1.0, 0.8656, 1.0, 1.0, 0.2417, 0.8725, 0.4834, 0.8729, 0.4767, 1.0, 0.2384, 1.0, 0.7436, 0.7171, 0.4871, 0.7432, 0.5, 0.5524, 0.75, 0.5422, 0.2436, 0.7318, 0.4871, 0.7432, 0.4834, 0.8729, 0.2417, 0.8725, 0.2442, 0.2754, 0.4883, 0.3852, 0.5, 0.5524, 0.25, 0.4028, 0.25, 0.4028, 0.5, 0.5524, 0.4871, 0.7432, 0.2436, 0.7318, 0.2977, 0.1233, 0.1223, 0.0, 0.2635, 0.0, 0.357, 0.06863, 0.357, 0.06863, 0.2635, 0.0, 0.3415, 0.0, 0.3911, 0.04498, 0.3911, 0.04498, 0.3415, 0.0, 0.4137, 0.0, 0.75, 0.5422, 0.5, 0.5524, 0.4883, 0.3852, 0.7442, 0.1926, 0.7442, 0.1926, 0.4883, 0.3852, 0.473, 0.2465, 0.6438, 0.1233, 0.6438, 0.1233, 0.473, 0.2465, 0.4504, 0.1373, 0.5534, 0.06863, 0.5534, 0.06863, 0.4504, 0.1373, 0.4406, 0.08996, 0.4767, 0.04498, 0.4767, 0.04498, 0.4406, 0.08996, 0.4137, 0.0, 0.7417, 0.8692, 0.4834, 0.8729, 0.4871, 0.7432, 0.7436, 0.7171, 0.0, 0.2533, 0.25, 0.4028, 0.2436, 0.7318, 0.0, 0.7204, 0.0, 0.1656, 0.2442, 0.2754, 0.25, 0.4028, 0.0, 0.2533, 0.0, 0.7204, 0.2436, 0.7318, 0.2417, 0.8725, 0.0, 0.8721, 0.0, 0.8721, 0.2417, 0.8725, 0.2384, 1.0, 0.0, 1.0, 0.4504, 0.1373, 0.357, 0.06863, 0.3911, 0.04498, 0.4406, 0.08996, 0.473, 0.2465, 0.2977, 0.1233, 0.357, 0.06863, 0.4504, 0.1373, 1.0, 0.8656, 0.7417, 0.8692, 0.7436, 0.7171, 1.0, 0.6911, 0.6565, 0.0, 0.5534, 0.06863, 0.4767, 0.04498, 0.5127, 0.0, 0.8145, 0.0, 0.6438, 0.1233, 0.5534, 0.06863, 0.6565, 0.0, 1.0, 0.0, 0.7442, 0.1926, 0.6438, 0.1233, 0.8145, 0.0, 1.0, 0.5319, 0.75, 0.5422, 0.7442, 0.1926, 1.0, 0.0, 1.0, 0.6911, 0.7436, 0.7171, 0.75, 0.5422, 1.0, 0.5319, 0.4767, 1.0, 0.4834, 0.8729, 0.7417, 0.8692, 0.7384, 1.0, 0.0, 0.0, 0.1223, 0.0, 0.2977, 0.1233, 0.2442, 0.2754, 0.0, 0.1656, 0.4406, 0.08996, 0.3911, 0.04498, 0.4137, 0.0, 0.5127, 0.0, 0.4767, 0.04498, 0.4137, 0.0])
me_fern_001.materials.append(mat_fern)
me_fern_001.use_remesh_preserve_volume = False
me_fern_001.use_remesh_preserve_attributes = False
me_fern_001.use_mirror_vertex_groups = False
me_fern_001.update()
me_plane_001 = bpy.data.meshes.new('Plane.001')
me_plane_001.from_pydata([(-2.0, -2.0, 0.0), (2.0, -2.0, 0.0), (-2.0, 2.0, 0.0), (2.0, 2.0, 0.0), (-1.864, 1.864, 0.0), (-1.864, -1.864, 0.0), (1.864, -1.864, 0.0), (1.864, 1.864, 0.0)], [], [(5, 4, 2, 0), (6, 5, 0, 1), (7, 6, 1, 3), (4, 7, 3, 2)])
me_plane_001.materials.append(mat_guide)
me_plane_001.use_remesh_preserve_volume = False
me_plane_001.use_remesh_preserve_attributes = False
me_plane_001.use_mirror_vertex_groups = False
me_plane_001.update()
me_cube_001 = bpy.data.meshes.new('Cube.001')
me_cube_001.from_pydata([(-2.0, -2.0, 0.0), (-2.0, -2.0, 0.8164), (-2.0, 2.0, 0.0), (-2.0, 2.0, 0.8164), (2.0, -2.0, 0.0), (2.0, -2.0, 0.8164), (2.0, 2.0, 0.0), (2.0, 2.0, 0.8164)], [], [(0, 1, 3, 2), (2, 3, 7, 6), (6, 7, 5, 4), (4, 5, 1, 0), (2, 6, 4, 0), (7, 3, 1, 5)])
me_cube_001.use_remesh_preserve_volume = False
me_cube_001.use_remesh_preserve_attributes = False
me_cube_001.use_mirror_vertex_groups = False
me_cube_001.update()
me_circle = bpy.data.meshes.new('Circle')
me_circle.from_pydata([(1.072e-08, 0.4993, 0.0), (-0.1911, 0.4613, 0.0), (-0.3531, 0.3531, 0.0), (-0.4613, 0.1911, 0.0), (-0.4993, -1.294e-08, 0.0), (-0.4613, -0.1911, 0.0), (-0.3531, -0.3531, 0.0), (-0.1911, -0.4613, 0.0), (-6.467e-08, -0.4993, 0.0), (0.1911, -0.4613, 0.0), (0.3531, -0.3531, 0.0), (0.4613, -0.1911, 0.0), (0.4993, 1.484e-08, 0.0), (0.4613, 0.1911, 0.0), (0.3531, 0.3531, 0.0), (0.1911, 0.4613, 0.0), (-4.017e-08, 0.2746, 7.847), (-0.1051, 0.2537, 7.847), (-0.1942, 0.1942, 7.847), (-0.2537, 0.1051, 7.847), (-0.2746, -4.842e-09, 7.847), (-0.2537, -0.1051, 7.847), (-0.1942, -0.1942, 7.847), (-0.1051, -0.2537, 7.847), (-8.164e-08, -0.2746, 7.847), (0.1051, -0.2537, 7.847), (0.1942, -0.1942, 7.847), (0.2537, -0.1051, 7.847), (0.2746, 1.044e-08, 7.847), (0.2537, 0.1051, 7.847), (0.1942, 0.1942, 7.847), (0.1051, 0.2537, 7.847), (-0.3195, 0.3195, 0.3267), (-0.4175, 0.1729, 0.3267), (0.3195, -0.3195, 0.3267), (0.4175, -0.1729, 0.3267), (-0.4519, -7.968e-09, 0.3267), (0.4519, 1.717e-08, 0.3267), (-0.4175, -0.1729, 0.3267), (0.4175, 0.1729, 0.3267), (-0.3195, -0.3195, 0.3267), (0.3195, 0.3195, 0.3267), (-0.1729, -0.4175, 0.3267), (0.1729, 0.4175, 0.3267), (-1.199e-07, -0.4519, 0.3267), (-5.163e-08, 0.4519, 0.3267), (-0.1729, 0.4175, 0.3267), (0.1729, -0.4175, 0.3267), (-0.2739, 0.4869, 1.07), (0.7, -0.4869, 1.07), (0.213, 0.6886, 1.07), (-0.4232, 0.2635, 1.07), (0.8493, -0.2635, 1.07), (-0.4756, -1.214e-08, 1.07), (0.9017, 2.617e-08, 1.07), (-0.4232, -0.2635, 1.07), (0.8493, 0.2635, 1.07), (-0.2739, -0.4869, 1.07), (0.7, 0.4869, 1.07), (-0.05049, -0.6362, 1.07), (0.4766, 0.6362, 1.07), (0.213, -0.6886, 1.07), (-0.05049, 0.6362, 1.07), (0.4766, -0.6362, 1.07), (-0.3965, 0.2401, 0.796), (0.763, -0.2401, 0.796), (-0.4442, -1.107e-08, 0.796), (0.8107, 2.385e-08, 0.796), (-0.3965, -0.2401, 0.796), (0.763, 0.2401, 0.796), (-0.2604, -0.4437, 0.796), (0.6269, 0.4437, 0.796), (-0.05688, -0.5797, 0.796), (0.4234, 0.5797, 0.796), (0.1832, -0.6275, 0.796), (-0.05688, 0.5797, 0.796), (0.4234, -0.5797, 0.796), (-0.2604, 0.4437, 0.796), (0.6269, -0.4437, 0.796), (0.1832, 0.6275, 0.796), (-0.09924, 0.2522, 5.194), (0.4051, -0.2522, 5.194), (0.1529, 0.3566, 5.194), (-0.1765, 0.1365, 5.194), (0.4824, -0.1365, 5.194), (-0.2037, -6.289e-09, 5.194), (0.5095, 1.355e-08, 5.194), (-0.1765, -0.1365, 5.194), (0.4824, 0.1365, 5.194), (-0.09924, -0.2522, 5.194), (0.4051, 0.2522, 5.194), (0.01646, -0.3295, 5.194), (0.2894, 0.3295, 5.194), (0.1529, -0.3566, 5.194), (0.01646, 0.3295, 5.194), (0.2894, -0.3295, 5.194)], [], [(83, 19, 18, 80), (84, 27, 26, 81), (85, 20, 19, 83), (86, 28, 27, 84), (87, 21, 20, 85), (88, 29, 28, 86), (89, 22, 21, 87), (90, 30, 29, 88), (91, 23, 22, 89), (92, 31, 30, 90), (93, 24, 23, 91), (94, 17, 16, 82), (82, 16, 31, 92), (95, 25, 24, 93), (80, 18, 17, 94), (81, 26, 25, 95), (10, 34, 47, 9), (2, 32, 46, 1), (9, 47, 44, 8), (0, 45, 43, 15), (1, 46, 45, 0), (8, 44, 42, 7), (15, 43, 41, 14), (7, 42, 40, 6), (14, 41, 39, 13), (6, 40, 38, 5), (13, 39, 37, 12), (5, 38, 36, 4), (12, 37, 35, 11), (4, 36, 33, 3), (11, 35, 34, 10), (3, 33, 32, 2), (78, 49, 63, 76), (77, 48, 62, 75), (76, 63, 61, 74), (79, 50, 60, 73), (75, 62, 50, 79), (74, 61, 59, 72), (73, 60, 58, 71), (72, 59, 57, 70), (71, 58, 56, 69), (70, 57, 55, 68), (69, 56, 54, 67), (68, 55, 53, 66), (67, 54, 52, 65), (66, 53, 51, 64), (65, 52, 49, 78), (64, 51, 48, 77), (33, 64, 77, 32), (35, 65, 78, 34), (36, 66, 64, 33), (37, 67, 65, 35), (38, 68, 66, 36), (39, 69, 67, 37), (40, 70, 68, 38), (41, 71, 69, 39), (42, 72, 70, 40), (43, 73, 71, 41), (44, 74, 72, 42), (46, 75, 79, 45), (45, 79, 73, 43), (47, 76, 74, 44), (32, 77, 75, 46), (34, 78, 76, 47), (49, 81, 95, 63), (48, 80, 94, 62), (63, 95, 93, 61), (50, 82, 92, 60), (62, 94, 82, 50), (61, 93, 91, 59), (60, 92, 90, 58), (59, 91, 89, 57), (58, 90, 88, 56), (57, 89, 87, 55), (56, 88, 86, 54), (55, 87, 85, 53), (54, 86, 84, 52), (53, 85, 83, 51), (52, 84, 81, 49), (51, 83, 80, 48)])
me_circle.polygons.foreach_set('use_smooth', [True] * 80)
me_circle.materials.append(mat_bark)
me_circle.use_remesh_preserve_volume = False
me_circle.use_remesh_preserve_attributes = False
me_circle.use_mirror_vertex_groups = False
me_circle.update()
me_circle_001 = bpy.data.meshes.new('Circle.001')
me_circle_001.from_pydata([(-2.98e-08, 0.5313, 0.2332), (-0.2033, 0.4909, 0.2332), (-0.3757, 0.3757, 0.2332), (-0.4909, 0.2033, 0.1829), (-0.5313, 0.0, 0.0541), (-0.4909, -0.2033, 0.1829), (-0.3757, -0.3757, 0.2332), (-0.2033, -0.4909, 0.2332), (-7.451e-08, -0.5313, 0.2332), (0.2033, -0.4909, 0.2332), (0.3757, -0.3757, 0.2332), (0.4909, -0.2033, 0.1829), (0.5313, 0.0, 0.0541), (0.4909, 0.2033, 0.1829), (0.3757, 0.3757, 0.2332), (0.2033, 0.4909, 0.2332), (-2.746e-05, 0.808, 0.97), (-0.08638, 0.798, 0.98), (-0.1657, 0.7673, 1.01), (-0.2246, 0.7135, 1.062), (-0.247, 0.6425, 1.127), (-0.2256, 0.5685, 1.19), (-0.1674, 0.5077, 1.236), (-0.08729, 0.4703, 1.261), (1.377e-05, 0.4596, 1.267), (0.08731, 0.4703, 1.261), (0.1674, 0.5076, 1.236), (0.2257, 0.5683, 1.19), (0.247, 0.6423, 1.127), (0.2246, 0.7133, 1.062), (0.1657, 0.7672, 1.01), (0.08632, 0.7979, 0.9799), (-0.2466, 0.2386, 0.4468), (-0.3161, 0.1226, 0.4936), (0.2203, -0.2243, 0.5856), (0.296, -0.1279, 0.571), (-0.3314, -0.007244, 0.5416), (0.3314, -0.007244, 0.5416), (-0.296, -0.1279, 0.571), (0.3161, 0.1226, 0.4936), (-0.2203, -0.2243, 0.5856), (0.2466, 0.2386, 0.4468), (-0.117, -0.2862, 0.5938), (0.1344, 0.3172, 0.4184), (-2.98e-08, -0.3074, 0.5963), (-2.235e-08, 0.3444, 0.4101), (-0.1344, 0.3172, 0.4184), (0.117, -0.2862, 0.5938), (-0.001346, 0.871, 1.041), (-0.07595, 0.8657, 1.055), (-0.139, 0.8494, 1.096), (-0.179, 0.8226, 1.156), (-0.1864, 0.7887, 1.222), (-0.1629, 0.7546, 1.28), (-0.1175, 0.7273, 1.322), (-0.06024, 0.7107, 1.345), (0.000395, 0.7062, 1.349), (0.06115, 0.7107, 1.344), (0.1185, 0.7272, 1.321), (0.1638, 0.7544, 1.279), (0.1867, 0.7884, 1.22), (0.1782, 0.8222, 1.153), (0.137, 0.8491, 1.094), (0.07339, 0.8655, 1.054), (-0.006797, 1.267, 1.122), (-0.0299, 1.261, 1.129), (-0.04873, 1.255, 1.144), (-0.06034, 1.251, 1.167), (-0.06249, 1.249, 1.193), (-0.05466, 1.25, 1.217), (-0.03844, 1.253, 1.236), (-0.01668, 1.258, 1.248), (0.007217, 1.264, 1.25), (0.02985, 1.27, 1.242), (0.04809, 1.275, 1.227), (0.05929, 1.279, 1.205), (0.06158, 1.281, 1.18), (0.05434, 1.281, 1.156), (0.03871, 1.278, 1.136), (0.01724, 1.273, 1.124), (-0.326, 1.602, 1.178), (-0.003303, 1.006, 1.133), (-0.02416, 1.017, 1.14), (-0.04122, 1.026, 1.155), (-0.05202, 1.03, 1.177), (-0.05504, 1.031, 1.201), (-0.0499, 1.027, 1.225), (-0.03731, 1.02, 1.245), (-0.01903, 1.01, 1.258), (0.002273, 0.9982, 1.262), (0.02327, 0.9865, 1.256), (0.04046, 0.977, 1.24), (0.05118, 0.9716, 1.218), (0.05407, 0.9708, 1.193), (0.0489, 0.9745, 1.169), (0.03633, 0.9823, 1.149), (0.01802, 0.9933, 1.136), (0.2142, 1.116, 1.117), (0.2007, 1.137, 1.122), (0.1893, 1.154, 1.137), (0.1815, 1.165, 1.158), (0.1786, 1.169, 1.183), (0.1809, 1.164, 1.207), (0.188, 1.151, 1.228), (0.199, 1.133, 1.241), (0.2121, 1.112, 1.246), (0.2254, 1.091, 1.24), (0.2368, 1.074, 1.226), (0.2445, 1.063, 1.205), (0.2474, 1.059, 1.18), (0.2453, 1.064, 1.156), (0.2383, 1.076, 1.135), (0.2273, 1.095, 1.122), (0.4644, 1.276, 1.118), (-0.2304, 0.5506, 0.8703), (0.2317, 0.1485, 1.124), (-1.49e-08, 0.6112, 0.8088), (-0.3143, 0.4683, 0.9444), (0.3135, 0.244, 1.086), (-0.3455, 0.3588, 1.024), (0.3455, 0.3587, 1.023), (-0.3135, 0.2441, 1.086), (0.3143, 0.468, 0.9433), (-0.2317, 0.1485, 1.125), (0.2304, 0.5502, 0.8696), (-0.1212, 0.08861, 1.147), (0.12, 0.5965, 0.8236), (-2.98e-08, 0.06897, 1.153), (-0.12, 0.5966, 0.8239), (0.1212, 0.0886, 1.146)], [], [(117, 19, 18, 114), (118, 27, 26, 115), (119, 20, 19, 117), (120, 28, 27, 118), (121, 21, 20, 119), (122, 29, 28, 120), (123, 22, 21, 121), (124, 30, 29, 122), (125, 23, 22, 123), (126, 31, 30, 124), (127, 24, 23, 125), (128, 17, 16, 116), (116, 16, 31, 126), (129, 25, 24, 127), (114, 18, 17, 128), (115, 26, 25, 129), (10, 34, 47, 9), (2, 32, 46, 1), (9, 47, 44, 8), (0, 45, 43, 15), (1, 46, 45, 0), (8, 44, 42, 7), (15, 43, 41, 14), (7, 42, 40, 6), (14, 41, 39, 13), (6, 40, 38, 5), (13, 39, 37, 12), (5, 38, 36, 4), (12, 37, 35, 11), (4, 36, 33, 3), (11, 35, 34, 10), (3, 33, 32, 2), (30, 31, 63, 62), (23, 24, 56, 55), (16, 17, 49, 48), (31, 16, 48, 63), (24, 25, 57, 56), (17, 18, 50, 49), (25, 26, 58, 57), (18, 19, 51, 50), (26, 27, 59, 58), (19, 20, 52, 51), (27, 28, 60, 59), (20, 21, 53, 52), (28, 29, 61, 60), (21, 22, 54, 53), (29, 30, 62, 61), (22, 23, 55, 54), (57, 58, 74, 73), (50, 51, 67, 66), (58, 59, 75, 74), (51, 52, 68, 67), (59, 60, 76, 75), (52, 53, 69, 68), (60, 61, 77, 76), (53, 54, 70, 69), (61, 62, 78, 77), (54, 55, 71, 70), (62, 63, 79, 78), (55, 56, 72, 71), (48, 49, 65, 64), (63, 48, 64, 79), (56, 57, 73, 72), (49, 50, 66, 65), (78, 79, 80), (71, 72, 80), (64, 65, 80), (79, 64, 80), (72, 73, 80), (65, 66, 80), (73, 74, 80), (66, 67, 80), (74, 75, 80), (67, 68, 80), (75, 76, 80), (68, 69, 80), (76, 77, 80), (69, 70, 80), (77, 78, 80), (70, 71, 80), (91, 107, 106, 90), (84, 100, 99, 83), (92, 108, 107, 91), (85, 101, 100, 84), (93, 109, 108, 92), (86, 102, 101, 85), (94, 110, 109, 93), (87, 103, 102, 86), (95, 111, 110, 94), (88, 104, 103, 87), (96, 112, 111, 95), (89, 105, 104, 88), (82, 98, 97, 81), (81, 97, 112, 96), (90, 106, 105, 89), (83, 99, 98, 82), (106, 113, 105), (99, 113, 98), (107, 113, 106), (100, 113, 99), (108, 113, 107), (101, 113, 100), (109, 113, 108), (102, 113, 101), (110, 113, 109), (103, 113, 102), (111, 113, 110), (104, 113, 103), (112, 113, 111), (105, 113, 104), (98, 113, 97), (97, 113, 112), (34, 115, 129, 47), (32, 114, 128, 46), (47, 129, 127, 44), (45, 116, 126, 43), (46, 128, 116, 45), (44, 127, 125, 42), (43, 126, 124, 41), (42, 125, 123, 40), (41, 124, 122, 39), (40, 123, 121, 38), (39, 122, 120, 37), (38, 121, 119, 36), (37, 120, 118, 35), (36, 119, 117, 33), (35, 118, 115, 34), (33, 117, 114, 32)])
me_circle_001.polygons.foreach_set('use_smooth', [1, 1, 1, 1, 1, 1, 1, 1, 1, 1, 1, 1, 1, 1, 1, 1, 1, 1, 1, 1, 1, 1, 1, 1, 1, 1, 1, 1, 1, 1, 1, 1, 1, 1, 1, 1, 1, 1, 1, 1, 1, 1, 1, 1, 1, 1, 1, 1, 1, 1, 1, 1, 1, 1, 1, 1, 1, 1, 1, 1, 1, 1, 1, 1, 1, 1, 1, 1, 1, 1, 1, 1, 1, 1, 1, 1, 1, 1, 1, 1, 0, 0, 0, 0, 0, 0, 0, 0, 0, 0, 0, 0, 0, 0, 0, 0, 0, 0, 0, 0, 0, 0, 0, 0, 0, 0, 0, 0, 0, 0, 0, 0, 1, 1, 1, 1, 1, 1, 1, 1, 1, 1, 1, 1, 1, 1, 1, 1])
me_circle_001.materials.append(mat_bark)
me_circle_001.use_remesh_preserve_volume = False
me_circle_001.use_remesh_preserve_attributes = False
me_circle_001.use_mirror_vertex_groups = False
me_circle_001.update()
me_fern = bpy.data.meshes.new('Fern')
me_fern.from_pydata([(0.5531, 0.6986, 0.7983), (-0.6135, 0.7191, 0.7747), (0.1602, 0.1046, 0.1421), (-0.2264, 0.1067, 0.1406), (-0.02882, 0.01905, 0.008223), (0.06107, 1.166, 0.892), (0.05689, 1.044, 0.9128), (0.03228, 1.044, 0.9282), (0.005975, 0.9527, 0.93), (-0.01625, 0.7411, 0.8812), (-0.02376, 0.4053, 0.7338), (-0.06256, 0.09407, 0.3604), (-0.03787, 0.01245, 0.04293), (0.203, 0.1251, 0.1988), (0.3796, 0.2664, 0.3734), (-0.3647, 0.2019, 0.2949), (-0.4816, 0.3374, 0.4059), (0.555, 0.6484, 0.5248), (0.5531, 0.5919, 0.641), (0.4104, 0.7771, 0.8728), (0.2805, 1.065, 0.7625), (0.2712, 1.018, 0.7631), (-0.1651, 1.021, 0.9162), (-0.2128, 1.127, 0.9557), (-0.3971, 0.8875, 0.8778), (-0.2692, 0.1267, 0.2021), (0.1616, 0.1165, 0.1243), (0.1417, 0.1802, 0.3121), (0.1915, 0.2905, 0.4681), (0.2639, 0.3616, 0.6721), (0.2682, 0.636, 0.8253), (0.2058, 1.112, 0.868), (0.1622, 1.124, 0.8445), (0.1378, 1.12, 0.8576), (-0.1934, 0.121, 0.1068), (-0.2675, 0.2213, 0.4005), (-0.3159, 0.374, 0.6401), (-0.3151, 0.8655, 0.8177), (-0.1979, 1.017, 0.9034), (-0.0955, 1.077, 0.9386), (-0.003567, 1.279, 0.8558), (-0.208, 0.1527, 0.282)], [], [(30, 31, 8, 9), (34, 41, 25, 3), (27, 12, 4, 26), (35, 11, 10, 36), (28, 11, 12, 27), (30, 9, 10, 29), (29, 10, 11, 28), (31, 19, 20, 32), (32, 20, 21, 33), (33, 21, 5), (36, 10, 9, 37), (37, 9, 8, 38), (38, 8, 7, 39), (39, 7, 6, 40), (40, 6, 5), (41, 12, 11, 35), (17, 29, 28, 14), (18, 30, 29, 17), (14, 28, 27, 13), (13, 27, 26, 2), (7, 32, 33, 6), (8, 31, 32, 7), (25, 41, 35, 15), (23, 39, 40, 22), (24, 38, 39, 23), (1, 37, 38, 24), (16, 36, 37, 1), (15, 35, 36, 16), (4, 12, 41, 34), (0, 19, 31, 30, 18), (6, 33, 5), (22, 40, 5)])
me_fern.polygons.foreach_set('use_smooth', [True] * 32)
_uv = me_fern.uv_layers.new(name='UVMap')
_uv.uv.foreach_set('vector', [0.2442, 0.2754, 0.2977, 0.1233, 0.473, 0.2465, 0.4883, 0.3852, 0.7384, 1.0, 0.7417, 0.8692, 1.0, 0.8656, 1.0, 1.0, 0.2417, 0.8725, 0.4834, 0.8729, 0.4767, 1.0, 0.2384, 1.0, 0.7436, 0.7171, 0.4871, 0.7432, 0.5, 0.5524, 0.75, 0.5422, 0.2436, 0.7318, 0.4871, 0.7432, 0.4834, 0.8729, 0.2417, 0.8725, 0.2442, 0.2754, 0.4883, 0.3852, 0.5, 0.5524, 0.25, 0.4028, 0.25, 0.4028, 0.5, 0.5524, 0.4871, 0.7432, 0.2436, 0.7318, 0.2977, 0.1233, 0.1223, 0.0, 0.2635, 0.0, 0.357, 0.06863, 0.357, 0.06863, 0.2635, 0.0, 0.3415, 0.0, 0.3911, 0.04498, 0.3911, 0.04498, 0.3415, 0.0, 0.4137, 0.0, 0.75, 0.5422, 0.5, 0.5524, 0.4883, 0.3852, 0.7442, 0.1926, 0.7442, 0.1926, 0.4883, 0.3852, 0.473, 0.2465, 0.6438, 0.1233, 0.6438, 0.1233, 0.473, 0.2465, 0.4504, 0.1373, 0.5534, 0.06863, 0.5534, 0.06863, 0.4504, 0.1373, 0.4406, 0.08996, 0.4767, 0.04498, 0.4767, 0.04498, 0.4406, 0.08996, 0.4137, 0.0, 0.7417, 0.8692, 0.4834, 0.8729, 0.4871, 0.7432, 0.7436, 0.7171, 0.0, 0.2533, 0.25, 0.4028, 0.2436, 0.7318, 0.0, 0.7204, 0.0, 0.1656, 0.2442, 0.2754, 0.25, 0.4028, 0.0, 0.2533, 0.0, 0.7204, 0.2436, 0.7318, 0.2417, 0.8725, 0.0, 0.8721, 0.0, 0.8721, 0.2417, 0.8725, 0.2384, 1.0, 0.0, 1.0, 0.4504, 0.1373, 0.357, 0.06863, 0.3911, 0.04498, 0.4406, 0.08996, 0.473, 0.2465, 0.2977, 0.1233, 0.357, 0.06863, 0.4504, 0.1373, 1.0, 0.8656, 0.7417, 0.8692, 0.7436, 0.7171, 1.0, 0.6911, 0.6565, 0.0, 0.5534, 0.06863, 0.4767, 0.04498, 0.5127, 0.0, 0.8145, 0.0, 0.6438, 0.1233, 0.5534, 0.06863, 0.6565, 0.0, 1.0, 0.0, 0.7442, 0.1926, 0.6438, 0.1233, 0.8145, 0.0, 1.0, 0.5319, 0.75, 0.5422, 0.7442, 0.1926, 1.0, 0.0, 1.0, 0.6911, 0.7436, 0.7171, 0.75, 0.5422, 1.0, 0.5319, 0.4767, 1.0, 0.4834, 0.8729, 0.7417, 0.8692, 0.7384, 1.0, 0.0, 0.0, 0.1223, 0.0, 0.2977, 0.1233, 0.2442, 0.2754, 0.0, 0.1656, 0.4406, 0.08996, 0.3911, 0.04498, 0.4137, 0.0, 0.5127, 0.0, 0.4767, 0.04498, 0.4137, 0.0])
me_fern.materials.append(mat_fern)
me_fern.use_remesh_preserve_volume = False
me_fern.use_remesh_preserve_attributes = False
me_fern.use_mirror_vertex_groups = False
me_fern.update()
me_fern_008 = bpy.data.meshes.new('Fern.008')
me_fern_008.from_pydata([(0.5531, 0.6986, 0.7346), (-0.6135, 0.7191, 0.6956), (0.1602, 0.1046, 0.1421), (-0.2264, 0.1067, 0.1406), (-0.02882, 0.01905, 0.008223), (0.06107, 1.166, 0.4405), (0.05689, 1.044, 0.5016), (0.03228, 1.044, 0.5185), (0.005975, 0.9527, 0.5679), (-0.01625, 0.7411, 0.6418), (-0.02376, 0.4053, 0.6698), (-0.06256, 0.09407, 0.3604), (-0.03787, 0.01245, 0.04293), (0.203, 0.1251, 0.1988), (0.3796, 0.2664, 0.3734), (-0.3647, 0.2019, 0.2949), (-0.4816, 0.3374, 0.4008), (0.555, 0.6484, 0.5197), (0.5531, 0.5919, 0.626), (0.4104, 0.7771, 0.7315), (0.2805, 1.065, 0.4041), (0.2712, 1.018, 0.4115), (-0.1651, 1.021, 0.5349), (-0.2128, 1.127, 0.5631), (-0.3971, 0.8875, 0.6522), (-0.2692, 0.1267, 0.2021), (0.1616, 0.1165, 0.1243), (0.1417, 0.1802, 0.3121), (0.1915, 0.2905, 0.4681), (0.2639, 0.3616, 0.6528), (0.2682, 0.636, 0.7007), (0.2058, 1.112, 0.4805), (0.1622, 1.124, 0.4285), (0.1378, 1.12, 0.4324), (-0.1934, 0.121, 0.1068), (-0.2675, 0.2213, 0.4005), (-0.3159, 0.374, 0.619), (-0.3151, 0.8655, 0.561), (-0.1979, 1.017, 0.5427), (-0.0955, 1.077, 0.5248), (-0.003567, 1.279, 0.3872), (-0.208, 0.1527, 0.282)], [], [(30, 31, 8, 9), (34, 41, 25, 3), (27, 12, 4, 26), (35, 11, 10, 36), (28, 11, 12, 27), (30, 9, 10, 29), (29, 10, 11, 28), (31, 19, 20, 32), (32, 20, 21, 33), (33, 21, 5), (36, 10, 9, 37), (37, 9, 8, 38), (38, 8, 7, 39), (39, 7, 6, 40), (40, 6, 5), (41, 12, 11, 35), (17, 29, 28, 14), (18, 30, 29, 17), (14, 28, 27, 13), (13, 27, 26, 2), (7, 32, 33, 6), (8, 31, 32, 7), (25, 41, 35, 15), (23, 39, 40, 22), (24, 38, 39, 23), (1, 37, 38, 24), (16, 36, 37, 1), (15, 35, 36, 16), (4, 12, 41, 34), (0, 19, 31, 30, 18), (6, 33, 5), (22, 40, 5)])
me_fern_008.polygons.foreach_set('use_smooth', [True] * 32)
_uv = me_fern_008.uv_layers.new(name='UVMap')
_uv.uv.foreach_set('vector', [0.2442, 0.2754, 0.2977, 0.1233, 0.473, 0.2465, 0.4883, 0.3852, 0.7384, 1.0, 0.7417, 0.8692, 1.0, 0.8656, 1.0, 1.0, 0.2417, 0.8725, 0.4834, 0.8729, 0.4767, 1.0, 0.2384, 1.0, 0.7436, 0.7171, 0.4871, 0.7432, 0.5, 0.5524, 0.75, 0.5422, 0.2436, 0.7318, 0.4871, 0.7432, 0.4834, 0.8729, 0.2417, 0.8725, 0.2442, 0.2754, 0.4883, 0.3852, 0.5, 0.5524, 0.25, 0.4028, 0.25, 0.4028, 0.5, 0.5524, 0.4871, 0.7432, 0.2436, 0.7318, 0.2977, 0.1233, 0.1223, 0.0, 0.2635, 0.0, 0.357, 0.06863, 0.357, 0.06863, 0.2635, 0.0, 0.3415, 0.0, 0.3911, 0.04498, 0.3911, 0.04498, 0.3415, 0.0, 0.4137, 0.0, 0.75, 0.5422, 0.5, 0.5524, 0.4883, 0.3852, 0.7442, 0.1926, 0.7442, 0.1926, 0.4883, 0.3852, 0.473, 0.2465, 0.6438, 0.1233, 0.6438, 0.1233, 0.473, 0.2465, 0.4504, 0.1373, 0.5534, 0.06863, 0.5534, 0.06863, 0.4504, 0.1373, 0.4406, 0.08996, 0.4767, 0.04498, 0.4767, 0.04498, 0.4406, 0.08996, 0.4137, 0.0, 0.7417, 0.8692, 0.4834, 0.8729, 0.4871, 0.7432, 0.7436, 0.7171, 0.0, 0.2533, 0.25, 0.4028, 0.2436, 0.7318, 0.0, 0.7204, 0.0, 0.1656, 0.2442, 0.2754, 0.25, 0.4028, 0.0, 0.2533, 0.0, 0.7204, 0.2436, 0.7318, 0.2417, 0.8725, 0.0, 0.8721, 0.0, 0.8721, 0.2417, 0.8725, 0.2384, 1.0, 0.0, 1.0, 0.4504, 0.1373, 0.357, 0.06863, 0.3911, 0.04498, 0.4406, 0.08996, 0.473, 0.2465, 0.2977, 0.1233, 0.357, 0.06863, 0.4504, 0.1373, 1.0, 0.8656, 0.7417, 0.8692, 0.7436, 0.7171, 1.0, 0.6911, 0.6565, 0.0, 0.5534, 0.06863, 0.4767, 0.04498, 0.5127, 0.0, 0.8145, 0.0, 0.6438, 0.1233, 0.5534, 0.06863, 0.6565, 0.0, 1.0, 0.0, 0.7442, 0.1926, 0.6438, 0.1233, 0.8145, 0.0, 1.0, 0.5319, 0.75, 0.5422, 0.7442, 0.1926, 1.0, 0.0, 1.0, 0.6911, 0.7436, 0.7171, 0.75, 0.5422, 1.0, 0.5319, 0.4767, 1.0, 0.4834, 0.8729, 0.7417, 0.8692, 0.7384, 1.0, 0.0, 0.0, 0.1223, 0.0, 0.2977, 0.1233, 0.2442, 0.2754, 0.0, 0.1656, 0.4406, 0.08996, 0.3911, 0.04498, 0.4137, 0.0, 0.5127, 0.0, 0.4767, 0.04498, 0.4137, 0.0])
me_fern_008.materials.append(mat_fern)
me_fern_008.use_remesh_preserve_volume = False
me_fern_008.use_remesh_preserve_attributes = False
me_fern_008.use_mirror_vertex_groups = False
me_fern_008.update()
me_fern_009 = bpy.data.meshes.new('Fern.009')
me_fern_009.from_pydata([(0.5531, 0.6986, 0.7346), (-0.6135, 0.7191, 0.6956), (0.1602, 0.1046, 0.1421), (-0.2264, 0.1067, 0.1406), (-0.02882, 0.01905, 0.008223), (0.06107, 1.166, 0.4405), (0.05689, 1.044, 0.5016), (0.03228, 1.044, 0.5185), (0.005975, 0.9527, 0.5679), (-0.01625, 0.7411, 0.6418), (-0.02376, 0.4053, 0.6698), (-0.06256, 0.09407, 0.3604), (-0.03787, 0.01245, 0.04293), (0.203, 0.1251, 0.1988), (0.3796, 0.2664, 0.3734), (-0.3647, 0.2019, 0.2949), (-0.4816, 0.3374, 0.4008), (0.555, 0.6484, 0.5197), (0.5531, 0.5919, 0.626), (0.4104, 0.7771, 0.7315), (0.2805, 1.065, 0.4041), (0.2712, 1.018, 0.4115), (-0.1651, 1.021, 0.5349), (-0.2128, 1.127, 0.5631), (-0.3971, 0.8875, 0.6522), (-0.2692, 0.1267, 0.2021), (0.1616, 0.1165, 0.1243), (0.1417, 0.1802, 0.3121), (0.1915, 0.2905, 0.4681), (0.2639, 0.3616, 0.6528), (0.2682, 0.636, 0.7007), (0.2058, 1.112, 0.4805), (0.1622, 1.124, 0.4285), (0.1378, 1.12, 0.4324), (-0.1934, 0.121, 0.1068), (-0.2675, 0.2213, 0.4005), (-0.3159, 0.374, 0.619), (-0.3151, 0.8655, 0.561), (-0.1979, 1.017, 0.5427), (-0.0955, 1.077, 0.5248), (-0.003567, 1.279, 0.3872), (-0.208, 0.1527, 0.282)], [], [(30, 31, 8, 9), (34, 41, 25, 3), (27, 12, 4, 26), (35, 11, 10, 36), (28, 11, 12, 27), (30, 9, 10, 29), (29, 10, 11, 28), (31, 19, 20, 32), (32, 20, 21, 33), (33, 21, 5), (36, 10, 9, 37), (37, 9, 8, 38), (38, 8, 7, 39), (39, 7, 6, 40), (40, 6, 5), (41, 12, 11, 35), (17, 29, 28, 14), (18, 30, 29, 17), (14, 28, 27, 13), (13, 27, 26, 2), (7, 32, 33, 6), (8, 31, 32, 7), (25, 41, 35, 15), (23, 39, 40, 22), (24, 38, 39, 23), (1, 37, 38, 24), (16, 36, 37, 1), (15, 35, 36, 16), (4, 12, 41, 34), (0, 19, 31, 30, 18), (6, 33, 5), (22, 40, 5)])
me_fern_009.polygons.foreach_set('use_smooth', [True] * 32)
_uv = me_fern_009.uv_layers.new(name='UVMap')
_uv.uv.foreach_set('vector', [0.2442, 0.2754, 0.2977, 0.1233, 0.473, 0.2465, 0.4883, 0.3852, 0.7384, 1.0, 0.7417, 0.8692, 1.0, 0.8656, 1.0, 1.0, 0.2417, 0.8725, 0.4834, 0.8729, 0.4767, 1.0, 0.2384, 1.0, 0.7436, 0.7171, 0.4871, 0.7432, 0.5, 0.5524, 0.75, 0.5422, 0.2436, 0.7318, 0.4871, 0.7432, 0.4834, 0.8729, 0.2417, 0.8725, 0.2442, 0.2754, 0.4883, 0.3852, 0.5, 0.5524, 0.25, 0.4028, 0.25, 0.4028, 0.5, 0.5524, 0.4871, 0.7432, 0.2436, 0.7318, 0.2977, 0.1233, 0.1223, 0.0, 0.2635, 0.0, 0.357, 0.06863, 0.357, 0.06863, 0.2635, 0.0, 0.3415, 0.0, 0.3911, 0.04498, 0.3911, 0.04498, 0.3415, 0.0, 0.4137, 0.0, 0.75, 0.5422, 0.5, 0.5524, 0.4883, 0.3852, 0.7442, 0.1926, 0.7442, 0.1926, 0.4883, 0.3852, 0.473, 0.2465, 0.6438, 0.1233, 0.6438, 0.1233, 0.473, 0.2465, 0.4504, 0.1373, 0.5534, 0.06863, 0.5534, 0.06863, 0.4504, 0.1373, 0.4406, 0.08996, 0.4767, 0.04498, 0.4767, 0.04498, 0.4406, 0.08996, 0.4137, 0.0, 0.7417, 0.8692, 0.4834, 0.8729, 0.4871, 0.7432, 0.7436, 0.7171, 0.0, 0.2533, 0.25, 0.4028, 0.2436, 0.7318, 0.0, 0.7204, 0.0, 0.1656, 0.2442, 0.2754, 0.25, 0.4028, 0.0, 0.2533, 0.0, 0.7204, 0.2436, 0.7318, 0.2417, 0.8725, 0.0, 0.8721, 0.0, 0.8721, 0.2417, 0.8725, 0.2384, 1.0, 0.0, 1.0, 0.4504, 0.1373, 0.357, 0.06863, 0.3911, 0.04498, 0.4406, 0.08996, 0.473, 0.2465, 0.2977, 0.1233, 0.357, 0.06863, 0.4504, 0.1373, 1.0, 0.8656, 0.7417, 0.8692, 0.7436, 0.7171, 1.0, 0.6911, 0.6565, 0.0, 0.5534, 0.06863, 0.4767, 0.04498, 0.5127, 0.0, 0.8145, 0.0, 0.6438, 0.1233, 0.5534, 0.06863, 0.6565, 0.0, 1.0, 0.0, 0.7442, 0.1926, 0.6438, 0.1233, 0.8145, 0.0, 1.0, 0.5319, 0.75, 0.5422, 0.7442, 0.1926, 1.0, 0.0, 1.0, 0.6911, 0.7436, 0.7171, 0.75, 0.5422, 1.0, 0.5319, 0.4767, 1.0, 0.4834, 0.8729, 0.7417, 0.8692, 0.7384, 1.0, 0.0, 0.0, 0.1223, 0.0, 0.2977, 0.1233, 0.2442, 0.2754, 0.0, 0.1656, 0.4406, 0.08996, 0.3911, 0.04498, 0.4137, 0.0, 0.5127, 0.0, 0.4767, 0.04498, 0.4137, 0.0])
me_fern_009.materials.append(mat_fern)
me_fern_009.use_remesh_preserve_volume = False
me_fern_009.use_remesh_preserve_attributes = False
me_fern_009.use_mirror_vertex_groups = False
me_fern_009.update()
me_fern_010 = bpy.data.meshes.new('Fern.010')
me_fern_010.from_pydata([(0.5531, 0.6986, 0.7346), (-0.6135, 0.7191, 0.6956), (0.1602, 0.1046, 0.1421), (-0.2264, 0.1067, 0.1406), (-0.02882, 0.01905, 0.008223), (0.06107, 1.166, 0.4405), (0.05689, 1.044, 0.5016), (0.03228, 1.044, 0.5185), (0.005975, 0.9527, 0.5679), (-0.01625, 0.7411, 0.6418), (-0.02376, 0.4053, 0.6698), (-0.06256, 0.09407, 0.3604), (-0.03787, 0.01245, 0.04293), (0.203, 0.1251, 0.1988), (0.3796, 0.2664, 0.3734), (-0.3647, 0.2019, 0.2949), (-0.4816, 0.3374, 0.4008), (0.555, 0.6484, 0.5197), (0.5531, 0.5919, 0.626), (0.4104, 0.7771, 0.7315), (0.2805, 1.065, 0.4041), (0.2712, 1.018, 0.4115), (-0.1651, 1.021, 0.5349), (-0.2128, 1.127, 0.5631), (-0.3971, 0.8875, 0.6522), (-0.2692, 0.1267, 0.2021), (0.1616, 0.1165, 0.1243), (0.1417, 0.1802, 0.3121), (0.1915, 0.2905, 0.4681), (0.2639, 0.3616, 0.6528), (0.2682, 0.636, 0.7007), (0.2058, 1.112, 0.4805), (0.1622, 1.124, 0.4285), (0.1378, 1.12, 0.4324), (-0.1934, 0.121, 0.1068), (-0.2675, 0.2213, 0.4005), (-0.3159, 0.374, 0.619), (-0.3151, 0.8655, 0.561), (-0.1979, 1.017, 0.5427), (-0.0955, 1.077, 0.5248), (-0.003567, 1.279, 0.3872), (-0.208, 0.1527, 0.282)], [], [(30, 31, 8, 9), (34, 41, 25, 3), (27, 12, 4, 26), (35, 11, 10, 36), (28, 11, 12, 27), (30, 9, 10, 29), (29, 10, 11, 28), (31, 19, 20, 32), (32, 20, 21, 33), (33, 21, 5), (36, 10, 9, 37), (37, 9, 8, 38), (38, 8, 7, 39), (39, 7, 6, 40), (40, 6, 5), (41, 12, 11, 35), (17, 29, 28, 14), (18, 30, 29, 17), (14, 28, 27, 13), (13, 27, 26, 2), (7, 32, 33, 6), (8, 31, 32, 7), (25, 41, 35, 15), (23, 39, 40, 22), (24, 38, 39, 23), (1, 37, 38, 24), (16, 36, 37, 1), (15, 35, 36, 16), (4, 12, 41, 34), (0, 19, 31, 30, 18), (6, 33, 5), (22, 40, 5)])
me_fern_010.polygons.foreach_set('use_smooth', [True] * 32)
_uv = me_fern_010.uv_layers.new(name='UVMap')
_uv.uv.foreach_set('vector', [0.2442, 0.2754, 0.2977, 0.1233, 0.473, 0.2465, 0.4883, 0.3852, 0.7384, 1.0, 0.7417, 0.8692, 1.0, 0.8656, 1.0, 1.0, 0.2417, 0.8725, 0.4834, 0.8729, 0.4767, 1.0, 0.2384, 1.0, 0.7436, 0.7171, 0.4871, 0.7432, 0.5, 0.5524, 0.75, 0.5422, 0.2436, 0.7318, 0.4871, 0.7432, 0.4834, 0.8729, 0.2417, 0.8725, 0.2442, 0.2754, 0.4883, 0.3852, 0.5, 0.5524, 0.25, 0.4028, 0.25, 0.4028, 0.5, 0.5524, 0.4871, 0.7432, 0.2436, 0.7318, 0.2977, 0.1233, 0.1223, 0.0, 0.2635, 0.0, 0.357, 0.06863, 0.357, 0.06863, 0.2635, 0.0, 0.3415, 0.0, 0.3911, 0.04498, 0.3911, 0.04498, 0.3415, 0.0, 0.4137, 0.0, 0.75, 0.5422, 0.5, 0.5524, 0.4883, 0.3852, 0.7442, 0.1926, 0.7442, 0.1926, 0.4883, 0.3852, 0.473, 0.2465, 0.6438, 0.1233, 0.6438, 0.1233, 0.473, 0.2465, 0.4504, 0.1373, 0.5534, 0.06863, 0.5534, 0.06863, 0.4504, 0.1373, 0.4406, 0.08996, 0.4767, 0.04498, 0.4767, 0.04498, 0.4406, 0.08996, 0.4137, 0.0, 0.7417, 0.8692, 0.4834, 0.8729, 0.4871, 0.7432, 0.7436, 0.7171, 0.0, 0.2533, 0.25, 0.4028, 0.2436, 0.7318, 0.0, 0.7204, 0.0, 0.1656, 0.2442, 0.2754, 0.25, 0.4028, 0.0, 0.2533, 0.0, 0.7204, 0.2436, 0.7318, 0.2417, 0.8725, 0.0, 0.8721, 0.0, 0.8721, 0.2417, 0.8725, 0.2384, 1.0, 0.0, 1.0, 0.4504, 0.1373, 0.357, 0.06863, 0.3911, 0.04498, 0.4406, 0.08996, 0.473, 0.2465, 0.2977, 0.1233, 0.357, 0.06863, 0.4504, 0.1373, 1.0, 0.8656, 0.7417, 0.8692, 0.7436, 0.7171, 1.0, 0.6911, 0.6565, 0.0, 0.5534, 0.06863, 0.4767, 0.04498, 0.5127, 0.0, 0.8145, 0.0, 0.6438, 0.1233, 0.5534, 0.06863, 0.6565, 0.0, 1.0, 0.0, 0.7442, 0.1926, 0.6438, 0.1233, 0.8145, 0.0, 1.0, 0.5319, 0.75, 0.5422, 0.7442, 0.1926, 1.0, 0.0, 1.0, 0.6911, 0.7436, 0.7171, 0.75, 0.5422, 1.0, 0.5319, 0.4767, 1.0, 0.4834, 0.8729, 0.7417, 0.8692, 0.7384, 1.0, 0.0, 0.0, 0.1223, 0.0, 0.2977, 0.1233, 0.2442, 0.2754, 0.0, 0.1656, 0.4406, 0.08996, 0.3911, 0.04498, 0.4137, 0.0, 0.5127, 0.0, 0.4767, 0.04498, 0.4137, 0.0])
me_fern_010.materials.append(mat_fern)
me_fern_010.use_remesh_preserve_volume = False
me_fern_010.use_remesh_preserve_attributes = False
me_fern_010.use_mirror_vertex_groups = False
me_fern_010.update()
me_fern_011 = bpy.data.meshes.new('Fern.011')
me_fern_011.from_pydata([(0.5531, 0.6986, 0.7346), (-0.6135, 0.7191, 0.6956), (0.1602, 0.1046, 0.1421), (-0.2264, 0.1067, 0.1406), (-0.02882, 0.01905, 0.008223), (0.06107, 1.166, 0.4405), (0.05689, 1.044, 0.5016), (0.03228, 1.044, 0.5185), (0.005975, 0.9527, 0.5679), (-0.01625, 0.7411, 0.6418), (-0.02376, 0.4053, 0.6698), (-0.06256, 0.09407, 0.3604), (-0.03787, 0.01245, 0.04293), (0.203, 0.1251, 0.1988), (0.3796, 0.2664, 0.3734), (-0.3647, 0.2019, 0.2949), (-0.4816, 0.3374, 0.4008), (0.555, 0.6484, 0.5197), (0.5531, 0.5919, 0.626), (0.4104, 0.7771, 0.7315), (0.2805, 1.065, 0.4041), (0.2712, 1.018, 0.4115), (-0.1651, 1.021, 0.5349), (-0.2128, 1.127, 0.5631), (-0.3971, 0.8875, 0.6522), (-0.2692, 0.1267, 0.2021), (0.1616, 0.1165, 0.1243), (0.1417, 0.1802, 0.3121), (0.1915, 0.2905, 0.4681), (0.2639, 0.3616, 0.6528), (0.2682, 0.636, 0.7007), (0.2058, 1.112, 0.4805), (0.1622, 1.124, 0.4285), (0.1378, 1.12, 0.4324), (-0.1934, 0.121, 0.1068), (-0.2675, 0.2213, 0.4005), (-0.3159, 0.374, 0.619), (-0.3151, 0.8655, 0.561), (-0.1979, 1.017, 0.5427), (-0.0955, 1.077, 0.5248), (-0.003567, 1.279, 0.3872), (-0.208, 0.1527, 0.282)], [], [(30, 31, 8, 9), (34, 41, 25, 3), (27, 12, 4, 26), (35, 11, 10, 36), (28, 11, 12, 27), (30, 9, 10, 29), (29, 10, 11, 28), (31, 19, 20, 32), (32, 20, 21, 33), (33, 21, 5), (36, 10, 9, 37), (37, 9, 8, 38), (38, 8, 7, 39), (39, 7, 6, 40), (40, 6, 5), (41, 12, 11, 35), (17, 29, 28, 14), (18, 30, 29, 17), (14, 28, 27, 13), (13, 27, 26, 2), (7, 32, 33, 6), (8, 31, 32, 7), (25, 41, 35, 15), (23, 39, 40, 22), (24, 38, 39, 23), (1, 37, 38, 24), (16, 36, 37, 1), (15, 35, 36, 16), (4, 12, 41, 34), (0, 19, 31, 30, 18), (6, 33, 5), (22, 40, 5)])
me_fern_011.polygons.foreach_set('use_smooth', [True] * 32)
_uv = me_fern_011.uv_layers.new(name='UVMap')
_uv.uv.foreach_set('vector', [0.2442, 0.2754, 0.2977, 0.1233, 0.473, 0.2465, 0.4883, 0.3852, 0.7384, 1.0, 0.7417, 0.8692, 1.0, 0.8656, 1.0, 1.0, 0.2417, 0.8725, 0.4834, 0.8729, 0.4767, 1.0, 0.2384, 1.0, 0.7436, 0.7171, 0.4871, 0.7432, 0.5, 0.5524, 0.75, 0.5422, 0.2436, 0.7318, 0.4871, 0.7432, 0.4834, 0.8729, 0.2417, 0.8725, 0.2442, 0.2754, 0.4883, 0.3852, 0.5, 0.5524, 0.25, 0.4028, 0.25, 0.4028, 0.5, 0.5524, 0.4871, 0.7432, 0.2436, 0.7318, 0.2977, 0.1233, 0.1223, 0.0, 0.2635, 0.0, 0.357, 0.06863, 0.357, 0.06863, 0.2635, 0.0, 0.3415, 0.0, 0.3911, 0.04498, 0.3911, 0.04498, 0.3415, 0.0, 0.4137, 0.0, 0.75, 0.5422, 0.5, 0.5524, 0.4883, 0.3852, 0.7442, 0.1926, 0.7442, 0.1926, 0.4883, 0.3852, 0.473, 0.2465, 0.6438, 0.1233, 0.6438, 0.1233, 0.473, 0.2465, 0.4504, 0.1373, 0.5534, 0.06863, 0.5534, 0.06863, 0.4504, 0.1373, 0.4406, 0.08996, 0.4767, 0.04498, 0.4767, 0.04498, 0.4406, 0.08996, 0.4137, 0.0, 0.7417, 0.8692, 0.4834, 0.8729, 0.4871, 0.7432, 0.7436, 0.7171, 0.0, 0.2533, 0.25, 0.4028, 0.2436, 0.7318, 0.0, 0.7204, 0.0, 0.1656, 0.2442, 0.2754, 0.25, 0.4028, 0.0, 0.2533, 0.0, 0.7204, 0.2436, 0.7318, 0.2417, 0.8725, 0.0, 0.8721, 0.0, 0.8721, 0.2417, 0.8725, 0.2384, 1.0, 0.0, 1.0, 0.4504, 0.1373, 0.357, 0.06863, 0.3911, 0.04498, 0.4406, 0.08996, 0.473, 0.2465, 0.2977, 0.1233, 0.357, 0.06863, 0.4504, 0.1373, 1.0, 0.8656, 0.7417, 0.8692, 0.7436, 0.7171, 1.0, 0.6911, 0.6565, 0.0, 0.5534, 0.06863, 0.4767, 0.04498, 0.5127, 0.0, 0.8145, 0.0, 0.6438, 0.1233, 0.5534, 0.06863, 0.6565, 0.0, 1.0, 0.0, 0.7442, 0.1926, 0.6438, 0.1233, 0.8145, 0.0, 1.0, 0.5319, 0.75, 0.5422, 0.7442, 0.1926, 1.0, 0.0, 1.0, 0.6911, 0.7436, 0.7171, 0.75, 0.5422, 1.0, 0.5319, 0.4767, 1.0, 0.4834, 0.8729, 0.7417, 0.8692, 0.7384, 1.0, 0.0, 0.0, 0.1223, 0.0, 0.2977, 0.1233, 0.2442, 0.2754, 0.0, 0.1656, 0.4406, 0.08996, 0.3911, 0.04498, 0.4137, 0.0, 0.5127, 0.0, 0.4767, 0.04498, 0.4137, 0.0])
me_fern_011.materials.append(mat_fern)
me_fern_011.use_remesh_preserve_volume = False
me_fern_011.use_remesh_preserve_attributes = False
me_fern_011.use_mirror_vertex_groups = False
me_fern_011.update()
me_cube_002 = bpy.data.meshes.new('Cube.002')
me_cube_002.from_pydata([(-2.0, -2.0, -2.0), (-2.0, -2.0, 2.0), (-2.0, 2.0, -2.0), (-2.0, 2.0, 2.0), (2.0, -2.0, -2.0), (2.0, -2.0, 2.0), (2.0, 2.0, -2.0), (2.0, 2.0, 2.0)], [], [(0, 1, 3, 2), (2, 3, 7, 6), (6, 7, 5, 4), (4, 5, 1, 0), (2, 6, 4, 0), (7, 3, 1, 5)])
me_cube_002.use_remesh_preserve_volume = False
me_cube_002.use_remesh_preserve_attributes = False
me_cube_002.use_mirror_vertex_groups = False
me_cube_002.update()

# ---- curves / text
cu_beziercircle = bpy.data.curves.new('BezierCircle', 'CURVE')
cu_beziercircle.dimensions = '3D'
_sp = cu_beziercircle.splines.new('BEZIER'); _sp.bezier_points.add(3)
_sp.bezier_points.foreach_set('co', [-1.041, 0.0, 0.0, 0.01343, 1.055, 0.0, 0.5521, 0.0, 0.0, 0.01343, -1.055, 0.0])
_sp.bezier_points.foreach_set('handle_left', [-1.041, -0.5824, 0.0, -0.5619, 1.146, 0.0, 0.5521, 0.4624, 0.0, 0.4702, -0.9828, 0.0])
_sp.bezier_points.foreach_set('handle_right', [-1.041, 0.5824, 0.0, 0.4702, 0.9828, 0.0, 0.5521, -0.4624, 0.0, -0.5619, -1.146, 0.0])
for _p, _l, _r in zip(_sp.bezier_points, ['AUTO', 'AUTO', 'AUTO', 'AUTO'], ['AUTO', 'AUTO', 'AUTO', 'AUTO']): _p.handle_left_type = _l; _p.handle_right_type = _r
_sp.order_u = 0
_sp.order_v = 0
_sp.use_cyclic_u = True
cu_beziercircle.use_path = True
cu_beziercircle.use_path_clamp = True
cu_beziercircle.bevel_resolution = 0
cu_beziercircle.fill_mode = 'HALF'
cu_beziercurve_000 = bpy.data.curves.new('BezierCurve.000', 'CURVE')
cu_beziercurve_000.dimensions = '3D'
_sp = cu_beziercurve_000.splines.new('BEZIER'); _sp.bezier_points.add(4)
_sp.bezier_points.foreach_set('co', [-0.75, 0.9307, 0.4563, -0.7252, 0.432, 0.1888, -0.4796, 0.05454, -0.0006103, -0.269, 0.04261, 3.586e-08, -1.744e-22, -0.1218, 4.576e-08])
_sp.bezier_points.foreach_set('handle_left', [-0.762, 1.256, 0.4588, -0.8367, 0.6428, 0.549, -0.6236, 0.1839, -0.0006104, -0.3127, 0.05336, 3.517e-08, -0.07024, 0.01248, 3.962e-08])
_sp.bezier_points.foreach_set('handle_right', [-0.7448, 0.7888, 0.4552, -0.6843, 0.3547, 0.05662, -0.4142, -0.004273, -0.0006103, -0.1726, 0.01894, 3.738e-08, 0.281, -0.6588, 7.03e-08])
for _p, _l, _r in zip(_sp.bezier_points, ['ALIGNED', 'ALIGNED', 'ALIGNED', 'ALIGNED', 'ALIGNED'], ['ALIGNED', 'ALIGNED', 'ALIGNED', 'ALIGNED', 'ALIGNED']): _p.handle_left_type = _l; _p.handle_right_type = _r
_sp.bezier_points.foreach_set('radius', [0.001433, 0.2764, 0.3726, 0.3777, 0.2903])
_sp.radius_interpolation = 'EASE'
_sp.order_u = 0
_sp.order_v = 0
cu_beziercurve_000.materials.append(mat_bark)
cu_beziercurve_000.use_path = True
cu_beziercurve_000.use_path_clamp = True
cu_beziercurve_000.bevel_mode = 'OBJECT'
cu_beziercurve_000.bevel_resolution = 0
cu_beziercurve_000.fill_mode = 'HALF'
cu_beziercurve_001 = bpy.data.curves.new('BezierCurve.001', 'CURVE')
cu_beziercurve_001.dimensions = '3D'
_sp = cu_beziercurve_001.splines.new('BEZIER'); _sp.bezier_points.add(4)
_sp.bezier_points.foreach_set('co', [-1.063, 1.084, 0.1845, -1.037, 0.5213, 0.02113, -0.6059, 0.0561, -0.0006278, -0.3051, 0.04383, 3.884e-08, -1.794e-22, -0.1253, 4.706e-08])
_sp.bezier_points.foreach_set('handle_left', [-1.075, 1.419, 0.1872, -1.134, 0.8424, 0.02113, -0.852, 0.188, -0.0006278, -0.3659, 0.05601, 3.884e-08, -0.07225, 0.01283, 4.075e-08])
_sp.bezier_points.foreach_set('handle_right', [-1.058, 0.9378, 0.1834, -0.9954, 0.3813, 0.02113, -0.493, -0.004395, -0.0006278, -0.1833, 0.01948, 3.884e-08, 0.289, -0.6776, 7.231e-08])
for _p, _l, _r in zip(_sp.bezier_points, ['ALIGNED', 'ALIGNED', 'ALIGNED', 'ALIGNED', 'ALIGNED'], ['ALIGNED', 'ALIGNED', 'ALIGNED', 'ALIGNED', 'ALIGNED']): _p.handle_left_type = _l; _p.handle_right_type = _r
_sp.bezier_points.foreach_set('radius', [0.0006234, 0.2038, 0.1621, 0.1643, 0.1263])
_sp.radius_interpolation = 'EASE'
_sp.order_u = 0
_sp.order_v = 0
cu_beziercurve_001.materials.append(mat_bark)
cu_beziercurve_001.use_path = True
cu_beziercurve_001.use_path_clamp = True
cu_beziercurve_001.bevel_mode = 'OBJECT'
cu_beziercurve_001.bevel_resolution = 0
cu_beziercurve_001.fill_mode = 'HALF'
cu_beziercurve_002 = bpy.data.curves.new('BezierCurve.002', 'CURVE')
cu_beziercurve_002.dimensions = '3D'
_sp = cu_beziercurve_002.splines.new('BEZIER'); _sp.bezier_points.add(4)
_sp.bezier_points.foreach_set('co', [-1.063, 1.084, 0.1845, -1.037, 0.5213, 0.02113, -0.6132, 0.04539, -0.1291, -0.3051, 0.04383, 3.884e-08, -1.794e-22, -0.1253, 4.706e-08])
_sp.bezier_points.foreach_set('handle_left', [-1.075, 1.419, 0.1872, -1.134, 0.8424, 0.02113, -0.8593, 0.1773, -0.1291, -0.3659, 0.05601, 3.884e-08, -0.07225, 0.01283, 4.075e-08])
_sp.bezier_points.foreach_set('handle_right', [-1.058, 0.9378, 0.1834, -0.9954, 0.3813, 0.02113, -0.5003, -0.01511, -0.1291, -0.1833, 0.01948, 3.884e-08, 0.289, -0.6776, 7.231e-08])
for _p, _l, _r in zip(_sp.bezier_points, ['ALIGNED', 'ALIGNED', 'ALIGNED', 'ALIGNED', 'ALIGNED'], ['ALIGNED', 'ALIGNED', 'ALIGNED', 'ALIGNED', 'ALIGNED']): _p.handle_left_type = _l; _p.handle_right_type = _r
_sp.bezier_points.foreach_set('radius', [0.0006234, 0.1807, 0.1621, 0.1643, 0.1263])
_sp.radius_interpolation = 'EASE'
_sp.order_u = 0
_sp.order_v = 0
cu_beziercurve_002.materials.append(mat_bark)
cu_beziercurve_002.use_path = True
cu_beziercurve_002.use_path_clamp = True
cu_beziercurve_002.bevel_mode = 'OBJECT'
cu_beziercurve_002.bevel_resolution = 0
cu_beziercurve_002.fill_mode = 'HALF'
cu_beziercurve_003 = bpy.data.curves.new('BezierCurve.003', 'CURVE')
cu_beziercurve_003.dimensions = '3D'
_sp = cu_beziercurve_003.splines.new('BEZIER'); _sp.bezier_points.add(4)
_sp.bezier_points.foreach_set('co', [-1.063, 1.084, 0.1845, -1.037, 0.5213, 0.02113, -0.6059, 0.003693, 0.08778, -0.3051, 0.04383, 3.884e-08, -1.794e-22, -0.1253, 4.706e-08])
_sp.bezier_points.foreach_set('handle_left', [-1.075, 1.419, 0.1872, -1.134, 0.8424, 0.02113, -0.852, 0.1356, 0.08778, -0.3659, 0.05601, 3.884e-08, -0.07225, 0.01283, 4.075e-08])
_sp.bezier_points.foreach_set('handle_right', [-1.058, 0.9378, 0.1834, -0.9954, 0.3813, 0.02113, -0.493, -0.0568, 0.08778, -0.1833, 0.01948, 3.884e-08, 0.289, -0.6776, 7.231e-08])
for _p, _l, _r in zip(_sp.bezier_points, ['ALIGNED', 'ALIGNED', 'ALIGNED', 'ALIGNED', 'ALIGNED'], ['ALIGNED', 'ALIGNED', 'ALIGNED', 'ALIGNED', 'ALIGNED']): _p.handle_left_type = _l; _p.handle_right_type = _r
_sp.bezier_points.foreach_set('radius', [0.0006234, 0.2001, 0.1621, 0.1643, 0.1263])
_sp.radius_interpolation = 'EASE'
_sp.order_u = 0
_sp.order_v = 0
cu_beziercurve_003.materials.append(mat_bark)
cu_beziercurve_003.use_path = True
cu_beziercurve_003.use_path_clamp = True
cu_beziercurve_003.bevel_mode = 'OBJECT'
cu_beziercurve_003.bevel_resolution = 0
cu_beziercurve_003.fill_mode = 'HALF'
cu_beziercurve_004 = bpy.data.curves.new('BezierCurve.004', 'CURVE')
cu_beziercurve_004.dimensions = '3D'
_sp = cu_beziercurve_004.splines.new('BEZIER'); _sp.bezier_points.add(4)
_sp.bezier_points.foreach_set('co', [-0.8938, 0.9112, 0.1552, -0.8723, 0.4383, 0.01777, -0.5156, 0.03816, -0.1086, -0.2565, 0.03685, 3.266e-08, 0.3227, -0.1053, 5.858e-08])
_sp.bezier_points.foreach_set('handle_left', [-0.9042, 1.193, 0.1574, -0.9535, 0.7083, 0.01777, -0.7225, 0.149, -0.1086, -0.3077, 0.04709, 3.266e-08, 0.262, 0.01079, 5.327e-08])
_sp.bezier_points.foreach_set('handle_right', [-0.8893, 0.7885, 0.1542, -0.8369, 0.3206, 0.01777, -0.4207, -0.0127, -0.1086, -0.1541, 0.01638, 3.266e-08, 0.5657, -0.5697, 7.98e-08])
for _p, _l, _r in zip(_sp.bezier_points, ['ALIGNED', 'ALIGNED', 'ALIGNED', 'ALIGNED', 'ALIGNED'], ['ALIGNED', 'ALIGNED', 'ALIGNED', 'ALIGNED', 'ALIGNED']): _p.handle_left_type = _l; _p.handle_right_type = _r
_sp.bezier_points.foreach_set('radius', [0.0009519, 0.2759, 0.2475, 0.2509, 0.1928])
_sp.radius_interpolation = 'EASE'
_sp.order_u = 0
_sp.order_v = 0
cu_beziercurve_004.materials.append(mat_bark)
cu_beziercurve_004.use_path = True
cu_beziercurve_004.use_path_clamp = True
cu_beziercurve_004.bevel_mode = 'OBJECT'
cu_beziercurve_004.bevel_resolution = 0
cu_beziercurve_004.fill_mode = 'HALF'
cu_beziercurve_007 = bpy.data.curves.new('BezierCurve.007', 'CURVE')
cu_beziercurve_007.dimensions = '3D'
_sp = cu_beziercurve_007.splines.new('BEZIER'); _sp.bezier_points.add(4)
_sp.bezier_points.foreach_set('co', [-1.063, 1.084, 0.1845, -1.037, 0.5213, 0.02113, -0.6059, 0.0561, -0.0006278, -0.3051, 0.04383, 3.884e-08, -1.794e-22, -0.1253, 4.706e-08])
_sp.bezier_points.foreach_set('handle_left', [-1.075, 1.419, 0.1872, -1.134, 0.8424, 0.02113, -0.852, 0.188, -0.0006278, -0.3659, 0.05601, 3.884e-08, -0.07225, 0.01283, 4.075e-08])
_sp.bezier_points.foreach_set('handle_right', [-1.058, 0.9378, 0.1834, -0.9954, 0.3813, 0.02113, -0.493, -0.004395, -0.0006278, -0.1833, 0.01948, 3.884e-08, 0.289, -0.6776, 7.231e-08])
for _p, _l, _r in zip(_sp.bezier_points, ['ALIGNED', 'ALIGNED', 'ALIGNED', 'ALIGNED', 'ALIGNED'], ['ALIGNED', 'ALIGNED', 'ALIGNED', 'ALIGNED', 'ALIGNED']): _p.handle_left_type = _l; _p.handle_right_type = _r
_sp.bezier_points.foreach_set('radius', [0.0006234, 0.1202, 0.1621, 0.1643, 0.1263])
_sp.radius_interpolation = 'EASE'
_sp.order_u = 0
_sp.order_v = 0
cu_beziercurve_007.materials.append(mat_bark)
cu_beziercurve_007.use_path = True
cu_beziercurve_007.use_path_clamp = True
cu_beziercurve_007.bevel_mode = 'OBJECT'
cu_beziercurve_007.bevel_resolution = 0
cu_beziercurve_007.fill_mode = 'HALF'

# ---- objects
ob_fern_023 = bpy.data.objects.new('Fern.023', me_fern_006)
ob_fern_022 = bpy.data.objects.new('Fern.022', me_fern_005)
ob_fern_021 = bpy.data.objects.new('Fern.021', me_fern_004)
ob_fern_020 = bpy.data.objects.new('Fern.020', me_fern_003)
ob_fern_019 = bpy.data.objects.new('Fern.019', me_fern_002)
ob_fern_001 = bpy.data.objects.new('Fern.001', me_fern_001)
ob_rig = bpy.data.objects.new('Rig', None)
ob_verticaljoint = bpy.data.objects.new('VerticalJoint', None)
ob_lightdome = bpy.data.objects.new('LightDome', light_lightdome)
ob_fillerlight = bpy.data.objects.new('FillerLight', light_fillerlight)
ob_mainlight = bpy.data.objects.new('Mainlight', light_mainlight)
ob_camera = bpy.data.objects.new('Camera', cam_camera)
ob_plane_001 = bpy.data.objects.new('Plane.001', me_plane_001)
ob_cube_001 = bpy.data.objects.new('Cube.001', me_cube_001)
ob_beziercircle = bpy.data.objects.new('BezierCircle', cu_beziercircle)
ob_beziercurve_000 = bpy.data.objects.new('BezierCurve.000', cu_beziercurve_000)
ob_beziercurve_001 = bpy.data.objects.new('BezierCurve.001', cu_beziercurve_001)
ob_beziercurve_002 = bpy.data.objects.new('BezierCurve.002', cu_beziercurve_002)
ob_beziercurve_003 = bpy.data.objects.new('BezierCurve.003', cu_beziercurve_003)
ob_beziercurve_004 = bpy.data.objects.new('BezierCurve.004', cu_beziercurve_004)
ob_beziercurve_007 = bpy.data.objects.new('BezierCurve.007', cu_beziercurve_007)
ob_circle = bpy.data.objects.new('Circle', me_circle)
ob_circle_001 = bpy.data.objects.new('Circle.001', me_circle_001)
ob_fern = bpy.data.objects.new('Fern', me_fern)
ob_fern_002 = bpy.data.objects.new('Fern.002', me_fern)
ob_fern_003 = bpy.data.objects.new('Fern.003', me_fern)
ob_fern_004 = bpy.data.objects.new('Fern.004', me_fern)
ob_fern_005 = bpy.data.objects.new('Fern.005', me_fern)
ob_fern_006 = bpy.data.objects.new('Fern.006', me_fern)
ob_fern_007 = bpy.data.objects.new('Fern.007', me_fern)
ob_fern_008 = bpy.data.objects.new('Fern.008', me_fern)
ob_fern_009 = bpy.data.objects.new('Fern.009', me_fern)
ob_fern_010 = bpy.data.objects.new('Fern.010', me_fern)
ob_fern_011 = bpy.data.objects.new('Fern.011', me_fern_008)
ob_fern_012 = bpy.data.objects.new('Fern.012', me_fern)
ob_fern_013 = bpy.data.objects.new('Fern.013', me_fern_009)
ob_fern_014 = bpy.data.objects.new('Fern.014', me_fern_010)
ob_fern_015 = bpy.data.objects.new('Fern.015', me_fern_011)
ob_fern_016 = bpy.data.objects.new('Fern.016', me_fern_008)
ob_fern_017 = bpy.data.objects.new('Fern.017', me_fern_008)
ob_fern_018 = bpy.data.objects.new('Fern.018', me_fern_008)
ob_cube = bpy.data.objects.new('Cube', me_cube_002)

# ---- transforms, parenting, visibility, modifiers, constraints
ob_fern_023.location = (-0.6494, -0.7301, 2.192)
ob_fern_023.rotation_euler = (1.153, -0.6311, -6.151)
ob_fern_023.scale = (0.9194, 0.9194, 0.9194)
ob_fern_023.lineart.crease_threshold = 0.0
ob_fern_022.location = (-0.6494, -0.7301, 2.192)
ob_fern_022.rotation_euler = (-0.8626, -0.5199, -3.797)
ob_fern_022.scale = (0.6413, 0.6413, 0.6413)
ob_fern_022.lineart.crease_threshold = 0.0
ob_fern_021.location = (-0.6814, -0.8071, 2.229)
ob_fern_021.rotation_euler = (-0.5268, 0.8381, -1.534)
ob_fern_021.scale = (0.6413, 0.6413, 0.6413)
ob_fern_021.lineart.crease_threshold = 0.0
ob_fern_020.location = (-0.9875, -0.4355, 2.56)
ob_fern_020.rotation_euler = (-0.4043, 0.09203, -2.358)
ob_fern_020.scale = (0.9443, 0.9443, 0.9443)
ob_fern_020.lineart.crease_threshold = 0.0
ob_fern_019.location = (-0.91, -0.4506, 2.452)
ob_fern_019.rotation_euler = (-0.4043, 0.09203, -4.784)
ob_fern_019.scale = (0.9443, 0.9443, 0.9443)
ob_fern_019.lineart.crease_threshold = 0.0
ob_fern_001.location = (-0.91, -0.4506, 2.452)
ob_fern_001.rotation_euler = (0.2658, -0.4962, -6.536)
ob_fern_001.scale = (1.354, 1.354, 1.354)
ob_fern_001.lineart.crease_threshold = 0.0
ob_rig.location = (0.0, 0.0, 0.0)
ob_rig.rotation_mode = 'YXZ'
ob_rig.rotation_euler = (0.0, 0.0, -0.7854)
ob_rig.empty_image_offset = (0.0, 0.0)
ob_rig.hide_viewport = True
ob_rig.hide_select = True
ob_rig.lineart.crease_threshold = 0.0
ob_verticaljoint.parent = ob_rig
ob_verticaljoint.location = (0.0, 0.0, 0.0)
ob_verticaljoint.empty_image_offset = (0.0, 0.0)
ob_verticaljoint.hide_viewport = True
ob_verticaljoint.hide_select = True
ob_verticaljoint.lineart.crease_threshold = 0.0
ob_lightdome.parent = ob_verticaljoint
ob_lightdome.location = (0.0, 0.0, 0.0)
ob_lightdome.hide_select = True
ob_lightdome.lineart.crease_threshold = 0.0
ob_fillerlight.parent = ob_verticaljoint
ob_fillerlight.location = (0.0, 0.0, 0.0)
ob_fillerlight.rotation_euler = (0.0, -1.265, 2.007)
ob_fillerlight.hide_select = True
ob_fillerlight.lineart.crease_threshold = 0.0
ob_mainlight.parent = ob_verticaljoint
ob_mainlight.location = (0.0, 0.0, 0.0)
ob_mainlight.rotation_euler = (1.178, 0.0, 1.571)
ob_mainlight.hide_select = True
ob_mainlight.lineart.crease_threshold = 0.0
ob_camera.parent = ob_verticaljoint
ob_camera.location = (0.0, -241.9, 139.7)
ob_camera.rotation_euler = (1.047, 0.0, 0.0)
ob_camera.hide_select = True
ob_camera.lineart.crease_threshold = 0.0
ob_plane_001.location = (0.0, 0.0, 0.0)
ob_plane_001.hide_render = True
ob_plane_001.lineart.crease_threshold = 0.0
ob_cube_001.location = (0.0, 0.0, 0.0)
ob_cube_001.hide_render = True
ob_cube_001.display_type = 'WIRE'
ob_cube_001.lineart.crease_threshold = 0.0
_m = ob_cube_001.modifiers.new('Array', 'ARRAY')
_m.count = 5
_m.constant_offset_displace = (0.0, 0.0, 0.0)
_m.relative_offset_displace = (0.0, 0.0, 1.0)
ob_beziercircle.location = (3.0, 0.0, 0.0)
ob_beziercircle.lineart.crease_threshold = 0.0
ob_beziercurve_000.location = (0.002343, -0.2833, 0.6901)
ob_beziercurve_000.rotation_euler = (2.724, -1.571, 0.0)
ob_beziercurve_000.lineart.crease_threshold = 0.0
ob_beziercurve_001.location = (0.2812, 0.07625, 0.9967)
ob_beziercurve_001.rotation_euler = (4.554, -1.571, 0.0)
ob_beziercurve_001.lineart.crease_threshold = 0.0
ob_beziercurve_002.location = (-0.1413, 0.254, 0.9967)
ob_beziercurve_002.rotation_euler = (6.366, -1.571, 0.0)
ob_beziercurve_002.lineart.crease_threshold = 0.0
ob_beziercurve_003.location = (0.03234, 0.289, 0.9967)
ob_beziercurve_003.rotation_euler = (5.748, -1.571, 0.0)
ob_beziercurve_003.lineart.crease_threshold = 0.0
ob_beziercurve_004.location = (-0.2875, 0.2137, 0.8235)
ob_beziercurve_004.rotation_euler = (6.959, -1.571, 0.0)
ob_beziercurve_004.lineart.crease_threshold = 0.0
ob_beziercurve_007.location = (-0.2824, -0.06969, 0.9967)
ob_beziercurve_007.rotation_euler = (1.386, -1.571, 0.0)
ob_beziercurve_007.lineart.crease_threshold = 0.0
ob_circle.location = (0.0, 0.0, 0.0)
ob_circle.lineart.crease_threshold = 0.0
ob_circle_001.location = (0.1499, 0.08429, 1.187)
ob_circle_001.rotation_euler = (1.571, -0.0, -1.058)
ob_circle_001.lineart.crease_threshold = 0.0
ob_fern.location = (0.342, 0.04004, 7.315)
ob_fern.rotation_euler = (0.0, -0.0, -0.742)
ob_fern.scale = (1.736, 1.736, 1.736)
ob_fern.lineart.crease_threshold = 0.0
ob_fern_002.location = (0.1582, -0.1768, 7.314)
ob_fern_002.rotation_euler = (-0.05734, -0.007043, -1.724)
ob_fern_002.scale = (2.316, 2.316, 2.316)
ob_fern_002.lineart.crease_threshold = 0.0
ob_fern_003.location = (-0.06381, -0.04799, 7.703)
ob_fern_003.rotation_euler = (-0.3477, 0.323, -3.809)
ob_fern_003.scale = (2.103, 2.103, 2.103)
ob_fern_003.lineart.crease_threshold = 0.0
ob_fern_004.location = (0.1291, -0.05055, 7.353)
ob_fern_004.rotation_euler = (0.2369, -0.1225, -7.19)
ob_fern_004.scale = (1.85, 1.85, 1.85)
ob_fern_004.lineart.crease_threshold = 0.0
ob_fern_005.location = (-0.08216, 0.4912, 7.449)
ob_fern_005.rotation_euler = (0.04652, -0.04815, -5.5)
ob_fern_005.scale = (2.812, 2.812, 2.812)
ob_fern_005.lineart.crease_threshold = 0.0
ob_fern_006.location = (-0.05114, -0.1398, 7.314)
ob_fern_006.rotation_euler = (-0.07681, -0.002089, -2.881)
ob_fern_006.scale = (2.567, 2.567, 2.567)
ob_fern_006.lineart.crease_threshold = 0.0
ob_fern_007.location = (-0.2577, 0.2203, 7.314)
ob_fern_007.rotation_euler = (0.07143, -0.1533, -4.805)
ob_fern_007.scale = (2.519, 2.519, 2.519)
ob_fern_007.lineart.crease_threshold = 0.0
ob_fern_008.location = (-0.06734, 0.1416, 7.314)
ob_fern_008.rotation_euler = (-0.05477, -0.1569, -6.851)
ob_fern_008.scale = (2.358, 2.358, 2.358)
ob_fern_008.lineart.crease_threshold = 0.0
ob_fern_009.location = (-0.1852, 0.3052, 7.909)
ob_fern_009.rotation_euler = (0.03729, -0.02412, -6.065)
ob_fern_009.scale = (1.67, 1.67, 1.67)
ob_fern_009.lineart.crease_threshold = 0.0
ob_fern_010.location = (0.082, -0.02988, 7.251)
ob_fern_010.rotation_euler = (0.02974, -0.124, -7.119)
ob_fern_010.scale = (2.665, 2.665, 2.665)
ob_fern_010.lineart.crease_threshold = 0.0
ob_fern_011.location = (-0.06381, -0.04799, 7.703)
ob_fern_011.rotation_euler = (-0.5159, 0.3404, -3.873)
ob_fern_011.scale = (2.2, 2.2, 2.2)
ob_fern_011.lineart.crease_threshold = 0.0
ob_fern_012.location = (0.082, -0.02988, 7.251)
ob_fern_012.rotation_euler = (-0.5074, 0.5593, -5.597)
ob_fern_012.scale = (1.354, 1.354, 1.354)
ob_fern_012.lineart.crease_threshold = 0.0
ob_fern_013.location = (-0.2147, -0.1065, 8.762)
ob_fern_013.rotation_euler = (0.3116, 0.2331, -5.459)
ob_fern_013.scale = (1.67, 1.67, 1.67)
ob_fern_013.lineart.crease_threshold = 0.0
ob_fern_014.location = (-0.2147, -0.1065, 8.762)
ob_fern_014.rotation_euler = (0.3116, 0.2331, -9.254)
ob_fern_014.scale = (2.12, 2.12, 2.12)
ob_fern_014.lineart.crease_threshold = 0.0
ob_fern_015.location = (-0.2147, -0.1065, 8.762)
ob_fern_015.rotation_euler = (0.3116, 0.2331, -7.084)
ob_fern_015.scale = (2.12, 2.12, 2.12)
ob_fern_015.lineart.crease_threshold = 0.0
ob_fern_016.location = (-0.06381, -0.04799, 7.703)
ob_fern_016.rotation_euler = (-0.1605, 0.2549, -2.088)
ob_fern_016.scale = (2.876, 2.876, 2.876)
ob_fern_016.lineart.crease_threshold = 0.0
ob_fern_017.location = (-0.06381, -0.04799, 7.703)
ob_fern_017.rotation_euler = (-0.3246, 0.4527, -0.896)
ob_fern_017.scale = (2.549, 2.549, 2.549)
ob_fern_017.lineart.crease_threshold = 0.0
ob_fern_018.location = (-0.06381, -0.04799, 7.703)
ob_fern_018.rotation_euler = (-0.3047, 0.2662, 1.177)
ob_fern_018.scale = (2.515, 2.515, 2.515)
ob_fern_018.lineart.crease_threshold = 0.0
ob_cube.location = (0.0, 0.0, -2.0)
ob_cube.lineart.crease_threshold = 0.0
cu_beziercurve_000.bevel_object = ob_beziercircle
cu_beziercurve_001.bevel_object = ob_beziercircle
cu_beziercurve_002.bevel_object = ob_beziercircle
cu_beziercurve_003.bevel_object = ob_beziercircle
cu_beziercurve_004.bevel_object = ob_beziercircle
cu_beziercurve_007.bevel_object = ob_beziercircle

# ---- collection membership
col_collection_1.objects.link(ob_fern_023)
col_collection_1.objects.link(ob_fern_022)
col_collection_1.objects.link(ob_fern_021)
col_collection_1.objects.link(ob_fern_020)
col_collection_1.objects.link(ob_fern_019)
col_collection_1.objects.link(ob_fern_001)
col_collection_1.objects.link(ob_rig)
col_collection_1.objects.link(ob_verticaljoint)
col_collection_1.objects.link(ob_lightdome)
col_collection_1.objects.link(ob_fillerlight)
col_collection_1.objects.link(ob_mainlight)
col_collection_1.objects.link(ob_camera)
col_collection_1.objects.link(ob_plane_001)
col_collection_1.objects.link(ob_cube_001)
col_collection_1.objects.link(ob_beziercircle)
col_collection_1.objects.link(ob_beziercurve_000)
col_collection_1.objects.link(ob_beziercurve_001)
col_collection_1.objects.link(ob_beziercurve_002)
col_collection_1.objects.link(ob_beziercurve_003)
col_collection_1.objects.link(ob_beziercurve_004)
col_collection_1.objects.link(ob_beziercurve_007)
col_collection_1.objects.link(ob_circle)
col_collection_1.objects.link(ob_circle_001)
col_collection_1.objects.link(ob_fern)
col_collection_1.objects.link(ob_fern_002)
col_collection_1.objects.link(ob_fern_003)
col_collection_1.objects.link(ob_fern_004)
col_collection_1.objects.link(ob_fern_005)
col_collection_1.objects.link(ob_fern_006)
col_collection_1.objects.link(ob_fern_007)
col_collection_1.objects.link(ob_fern_008)
col_collection_1.objects.link(ob_fern_009)
col_collection_1.objects.link(ob_fern_010)
col_collection_1.objects.link(ob_fern_011)
col_collection_1.objects.link(ob_fern_012)
col_collection_1.objects.link(ob_fern_013)
col_collection_1.objects.link(ob_fern_014)
col_collection_1.objects.link(ob_fern_015)
col_collection_1.objects.link(ob_fern_016)
col_collection_1.objects.link(ob_fern_017)
col_collection_1.objects.link(ob_fern_018)
col_collection_11.objects.link(ob_cube)
def _layer_coll(name, lc=None):
    lc = lc or bpy.context.view_layer.layer_collection
    for c in lc.children:
        if c.name == name: return c
        r = _layer_coll(name, c)
        if r: return r
_layer_coll('Collection 11').holdout = True
_layer_coll('Collection 11').indirect_only = True

# ---- scene / render settings (as saved in the file)
scene.camera = ob_camera
scene.frame_start = 1; scene.frame_end = 250; scene.frame_set(0)
scene.render.engine = 'BLENDER_EEVEE_NEXT'
scene.render.image_settings.compression = 0
scene.render.resolution_x = 192
scene.render.resolution_y = 192
scene.render.dither_intensity = 0.0
scene.render.film_transparent = True
scene.cycles.use_denoising = False
scene.cycles.samples = 128
scene.cycles.sampling_pattern = 'TABULATED_SOBOL'
scene.cycles.use_adaptive_sampling = False
scene.cycles.use_light_tree = False
scene.cycles.blur_glossy = 0.0
scene.cycles.sample_clamp_indirect = 0.0
scene.view_settings.view_transform = 'Standard'
bpy.context.view_layer.update()
